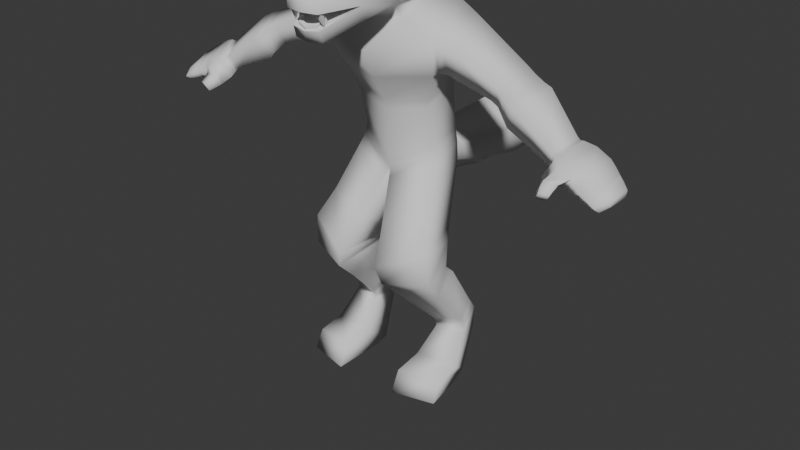 # Source: cultist.blend  (saved by Blender 5.0.118; exported with 4.5.12 LTS)
import bpy
from mathutils import Matrix  # noqa: F401  (used for matrix-valued properties, if any)

bpy.ops.wm.read_factory_settings(use_empty=True)
scene = bpy.context.scene
scene.name = 'Scene'

# ---- collections
col_collection = bpy.data.collections.new('Collection'); scene.collection.children.link(col_collection)

# ---- world
world_world = bpy.data.worlds.new('World'); scene.world = world_world
world_world.use_nodes = True; world_world.node_tree.nodes.clear()
_N = world_world.node_tree.nodes; _L = world_world.node_tree.links
n0 = _N.new('ShaderNodeOutputWorld'); n0.name = 'World Output'; n0.location = (200, 100)
n1 = _N.new('ShaderNodeBackground'); n1.name = 'Background'; n1.location = (-200, 100)
n1.inputs[0].default_value = (0.05088, 0.05088, 0.05088, 1.0)
_L.new(n1.outputs[0], n0.inputs[0])
n0.is_active_output = True
world_world.color = (0.05088, 0.05088, 0.05088)
world_world.sun_shadow_jitter_overblur = 0.0

# ---- meshes
me_cube = bpy.data.meshes.new('Cube')
me_cube.from_pydata([(0.0, -0.1724, 1.974), (0.0, -0.2131, 2.29), (0.0, 0.2961, 2.162), (0.0, 0.07798, 2.368), (0.1792, -0.1047, 2.043), (0.1822, -0.1101, 2.285), (0.1793, 0.1073, 2.07), (0.1375, 0.02088, 2.337), (0.0, -0.233, 2.18), (0.0, 0.2208, 2.24), (0.2024, 0.1428, 2.218), (0.1858, -0.1133, 2.161), (0.0, -0.03125, 1.996), (0.0, -0.1893, 2.063), (0.1435, 0.1794, 2.085), (0.04732, 0.05516, 2.359), (0.1401, -0.1759, 1.996), (0.1449, -0.205, 2.286), (0.1457, -0.2066, 2.161), (0.1073, 0.1872, 2.213), (0.1373, -0.1928, 2.063), (0.0, -0.4294, 2.149), (0.0, -0.4237, 2.063), (0.0858, -0.4125, 2.141), (0.08749, -0.4053, 2.063), (0.0, -0.3868, 1.925), (0.0, -0.3992, 1.976), (0.07839, -0.3689, 1.93), (0.07447, -0.3875, 1.985), (0.2349, 0.2636, 2.443), (0.0, 0.3373, 2.083), (0.1325, 0.2609, 2.041), (0.1523, 0.02212, 2.023), (0.1395, 0.07533, 1.96), (0.0, 0.008413, 1.93), (0.0, 0.4336, 1.978), (0.0, -0.02764, 1.791), (0.261, 0.357, 2.0), (0.3318, 0.06528, 1.875), (0.0, 0.4783, 1.624), (0.0, 0.118, 1.522), (0.2079, 0.3845, 1.592), (0.2239, 0.1738, 1.552), (0.0, 0.4565, 1.062), (0.0, 0.1595, 1.162), (0.1981, 0.4358, 1.254), (0.2265, 0.2287, 1.247), (0.08411, 0.2906, 0.7908), (0.08411, -0.006985, 0.9252), (0.2822, 0.2739, 0.8926), (0.3031, 0.08805, 0.9798), (0.1058, 0.2625, 0.7446), (0.114, -0.09693, 0.7415), (0.3299, 0.1997, 0.8389), (0.3527, -0.001895, 0.846), (0.1211, 0.2347, 0.7059), (0.1412, -0.07675, 0.654), (0.3442, 0.1704, 0.7045), (0.3664, 0.0102, 0.6804), (0.15, 0.2809, 0.6719), (0.1534, 0.03426, 0.5498), (0.3439, 0.2294, 0.6651), (0.3647, 0.08194, 0.5887), (0.205, 0.4175, 0.4383), (0.2074, 0.2526, 0.3312), (0.3434, 0.3815, 0.4292), (0.3583, 0.2832, 0.3628), (0.2128, 0.4209, 1.173), (0.03016, 0.482, 1.06), (0.24, 0.204, 1.2), (0.01477, 0.1303, 1.12), (0.0, 0.1524, 1.223), (0.1875, 0.4364, 1.318), (0.0, 0.4743, 1.275), (0.2072, 0.2289, 1.322), (0.08884, 0.4638, 1.206), (0.0, 0.4841, 1.574), (0.0, 0.1233, 1.476), (0.2009, 0.392, 1.542), (0.2118, 0.1821, 1.51), (0.137, 0.6026, 1.187), (0.0, 0.631, 0.9829), (0.046, 0.5906, 1.062), (0.0, 0.6157, 1.272), (0.1771, 0.8666, 1.175), (0.0, 0.9004, 0.9291), (0.06889, 0.8523, 0.9964), (0.0, 0.8822, 1.296), (0.2036, 1.116, 1.162), (0.0, 1.147, 0.9323), (0.1038, 1.103, 0.9586), (0.0, 1.13, 1.3), (0.1874, 1.368, 1.139), (0.0, 1.388, 0.9621), (0.1246, 1.36, 1.011), (0.0, 1.377, 1.226), (0.1339, 1.489, 1.123), (0.0, 1.573, 1.069), (0.07297, 1.455, 1.028), (0.0, 1.493, 1.16), (0.2078, 0.4564, 0.3772), (0.2102, 0.2758, 0.2994), (0.3462, 0.4194, 0.3743), (0.3611, 0.3113, 0.3254), (0.2179, 0.4501, 0.2577), (0.2126, 0.2719, 0.2761), (0.3443, 0.4195, 0.2721), (0.3579, 0.3118, 0.2822), (0.1795, 0.3266, 0.02341), (0.1822, 0.1547, 0.149), (0.3673, 0.3035, 0.0578), (0.4, 0.1984, 0.1332), (0.1782, 0.2404, 0.007912), (0.1743, 0.00843, 0.1171), (0.3791, 0.2053, 0.0245), (0.4027, 0.05397, 0.1077), (0.236, 0.3816, 1.769), (0.1774, -0.04771, 0.01232), (0.0, 0.4605, 1.813), (0.4073, 0.007553, 0.01383), (0.2892, 0.117, 1.697), (0.0, 0.03684, 1.651), (0.3305, 0.3461, 1.969), (0.3708, 0.07167, 1.863), (0.3147, 0.1267, 1.717), (0.2753, 0.3707, 1.782), (0.3844, 0.3308, 1.948), (0.4138, 0.08031, 1.851), (0.3599, 0.1353, 1.717), (0.3379, 0.3554, 1.78), (0.7085, 0.2402, 1.814), (0.6733, 0.06135, 1.755), (0.6233, 0.1006, 1.67), (0.6476, 0.2578, 1.711), (0.7638, 0.2225, 1.79), (0.7016, 0.05506, 1.732), (0.6595, 0.1009, 1.649), (0.7076, 0.249, 1.689), (0.8182, 0.2083, 1.77), (0.7502, 0.03663, 1.702), (0.7009, 0.08476, 1.607), (0.7533, 0.2368, 1.653), (0.8616, 0.2021, 1.757), (0.7852, 0.02976, 1.682), (0.7246, 0.08019, 1.575), (0.7828, 0.2331, 1.627), (1.036, 0.1477, 1.597), (0.9853, 0.03308, 1.547), (0.9449, 0.06663, 1.476), (0.9837, 0.1683, 1.51), (1.072, 0.1443, 1.588), (1.014, 0.01994, 1.533), (0.9667, 0.05763, 1.459), (1.01, 0.1681, 1.496), (1.124, 0.1616, 1.571), (1.047, -0.001578, 1.511), (0.9568, 0.01585, 1.442), (1.035, 0.1786, 1.495), (1.225, 0.1484, 1.514), (1.141, -0.02038, 1.455), (1.079, 0.01726, 1.413), (1.137, 0.1736, 1.457), (1.195, 0.16, 1.535), (1.091, 0.1952, 1.466), (1.11, -0.005479, 1.476), (1.02, 0.02097, 1.417), (1.009, -0.05597, 1.461), (0.9761, -0.0373, 1.413), (1.042, -0.02803, 1.404), (1.073, -0.04546, 1.452), (0.9885, 0.1131, 1.477), (1.114, 0.07215, 1.434), (1.183, 0.04833, 1.483), (1.056, 0.09121, 1.45), (0.9974, 0.1158, 1.469), (1.012, -0.07552, 1.449), (0.9821, -0.05989, 1.405), (1.042, -0.04608, 1.399), (1.07, -0.0607, 1.443), (1.024, -0.1112, 1.426), (1.0, -0.1007, 1.39), (1.046, -0.08363, 1.387), (1.068, -0.09351, 1.423), (1.216, 0.03733, 1.463), (1.173, -0.03137, 1.435), (1.112, 0.006054, 1.405), (1.254, 0.134, 1.493), (1.17, 0.1624, 1.449), (1.147, 0.06108, 1.418), (1.151, 0.05632, 1.498), (1.229, 0.02999, 1.456), (1.186, -0.03525, 1.429), (1.142, -0.004695, 1.409), (1.268, 0.1258, 1.484), (1.206, 0.1513, 1.453), (1.18, 0.05228, 1.423), (1.245, 0.02571, 1.449), (1.202, -0.03953, 1.423), (1.157, -0.008977, 1.402), (1.278, 0.1234, 1.475), (1.222, 0.147, 1.446), (1.195, 0.048, 1.416), (1.282, 0.01606, 1.422), (1.246, -0.04463, 1.4), (1.209, -0.01624, 1.383), (1.309, 0.1093, 1.446), (1.263, 0.1312, 1.422), (1.24, 0.03674, 1.395), (1.286, 0.01689, 1.409), (1.254, -0.03706, 1.389), (1.221, -0.01182, 1.374), (1.31, 0.1036, 1.432), (1.269, 0.1231, 1.41), (1.249, 0.03528, 1.384), (1.288, 0.01856, 1.395), (1.262, -0.0249, 1.379), (1.236, -0.004572, 1.367), (1.308, 0.09511, 1.416), (1.274, 0.1108, 1.398), (1.258, 0.03337, 1.375), (1.053, 0.145, 1.586), (1.0, 0.1656, 1.499), (1.002, 0.03036, 1.536), (0.9617, 0.06391, 1.465), (0.9714, 0.08948, 1.474), (0.08271, -0.3627, 1.999), (0.05548, -0.3947, 2.065), (0.08176, -0.3208, 1.992), (0.05412, -0.3642, 2.072), (0.08203, -0.3452, 1.985), (0.08635, -0.3946, 2.071), (0.07364, -0.3499, 2.048), (0.08498, -0.364, 2.077), (0.05668, -0.346, 1.987), (0.05641, -0.3215, 1.994), (0.0, -0.4097, 2.051), (0.0, -0.4116, 2.073), (0.0, -0.3908, 2.052), (0.0, -0.3775, 2.074), (0.05216, -0.3869, 2.049), (0.05145, -0.3964, 2.073), (0.05216, -0.3679, 2.049), (0.05145, -0.3775, 2.074), (0.0, -0.3949, 1.991), (0.0, -0.392, 1.979), (0.0, -0.3782, 2.0), (0.0, -0.3556, 1.987), (0.05288, -0.3762, 2.004), (0.05217, -0.3723, 1.979), (0.05288, -0.3595, 2.013), (0.05217, -0.3556, 1.987), (-0.1792, -0.1047, 2.043), (-0.1822, -0.1101, 2.285), (-0.1793, 0.1073, 2.07), (-0.1375, 0.02088, 2.337), (-0.2024, 0.1428, 2.218), (-0.1858, -0.1133, 2.161), (-0.1435, 0.1794, 2.085), (-0.04732, 0.05516, 2.359), (-0.1401, -0.1759, 1.996), (-0.1449, -0.205, 2.286), (-0.1457, -0.2066, 2.161), (-0.1073, 0.1872, 2.213), (-0.1373, -0.1928, 2.063), (-0.0858, -0.4125, 2.141), (-0.08749, -0.4053, 2.063), (-0.07839, -0.3689, 1.93), (-0.07447, -0.3875, 1.985), (-0.2349, 0.2636, 2.443), (-0.1325, 0.2609, 2.041), (-0.1523, 0.02212, 2.023), (-0.1395, 0.07533, 1.96), (-0.261, 0.357, 2.0), (-0.3318, 0.06528, 1.875), (-0.2079, 0.3845, 1.592), (-0.2239, 0.1738, 1.552), (-0.1981, 0.4358, 1.254), (-0.2265, 0.2287, 1.247), (-0.08411, 0.2906, 0.7908), (-0.08411, -0.006985, 0.9252), (-0.2822, 0.2739, 0.8926), (-0.3031, 0.08805, 0.9798), (-0.1058, 0.2625, 0.7446), (-0.114, -0.09693, 0.7415), (-0.3299, 0.1997, 0.8389), (-0.3527, -0.001895, 0.846), (-0.1211, 0.2347, 0.7059), (-0.1412, -0.07675, 0.654), (-0.3442, 0.1704, 0.7045), (-0.3664, 0.0102, 0.6804), (-0.15, 0.2809, 0.6719), (-0.1534, 0.03426, 0.5498), (-0.3439, 0.2294, 0.6651), (-0.3647, 0.08194, 0.5887), (-0.205, 0.4175, 0.4383), (-0.2074, 0.2526, 0.3312), (-0.3434, 0.3815, 0.4292), (-0.3583, 0.2832, 0.3628), (-0.2128, 0.4209, 1.173), (-0.03016, 0.482, 1.06), (-0.24, 0.204, 1.2), (-0.01477, 0.1303, 1.12), (-0.1875, 0.4364, 1.318), (-0.2072, 0.2289, 1.322), (-0.08884, 0.4638, 1.206), (-0.2009, 0.392, 1.542), (-0.2118, 0.1821, 1.51), (-0.137, 0.6026, 1.187), (-0.046, 0.5906, 1.062), (-0.1771, 0.8666, 1.175), (-0.06889, 0.8523, 0.9964), (-0.2036, 1.116, 1.162), (-0.1038, 1.103, 0.9586), (-0.1874, 1.368, 1.139), (-0.1246, 1.36, 1.011), (-0.1339, 1.489, 1.123), (-0.07297, 1.455, 1.028), (-0.2078, 0.4564, 0.3772), (-0.2102, 0.2758, 0.2994), (-0.3462, 0.4194, 0.3743), (-0.3611, 0.3113, 0.3254), (-0.2179, 0.4501, 0.2577), (-0.2126, 0.2719, 0.2761), (-0.3443, 0.4195, 0.2721), (-0.3579, 0.3118, 0.2822), (-0.1795, 0.3266, 0.02341), (-0.1822, 0.1547, 0.149), (-0.3673, 0.3035, 0.0578), (-0.4, 0.1984, 0.1332), (-0.1782, 0.2404, 0.007912), (-0.1743, 0.00843, 0.1171), (-0.3791, 0.2053, 0.0245), (-0.4027, 0.05397, 0.1077), (-0.236, 0.3816, 1.769), (-0.1774, -0.04771, 0.01232), (-0.4073, 0.007553, 0.01383), (-0.2892, 0.117, 1.697), (-0.3305, 0.3461, 1.969), (-0.3708, 0.07167, 1.863), (-0.3147, 0.1267, 1.717), (-0.2753, 0.3707, 1.782), (-0.3844, 0.3308, 1.948), (-0.4138, 0.08031, 1.851), (-0.3599, 0.1353, 1.717), (-0.3379, 0.3554, 1.78), (-0.7085, 0.2402, 1.814), (-0.6733, 0.06135, 1.755), (-0.6233, 0.1006, 1.67), (-0.6476, 0.2578, 1.711), (-0.7638, 0.2225, 1.79), (-0.7016, 0.05506, 1.732), (-0.6595, 0.1009, 1.649), (-0.7076, 0.249, 1.689), (-0.8182, 0.2083, 1.77), (-0.7502, 0.03663, 1.702), (-0.7009, 0.08476, 1.607), (-0.7533, 0.2368, 1.653), (-0.8616, 0.2021, 1.757), (-0.7852, 0.02976, 1.682), (-0.7246, 0.08019, 1.575), (-0.7828, 0.2331, 1.627), (-1.036, 0.1477, 1.597), (-0.9853, 0.03308, 1.547), (-0.9449, 0.06663, 1.476), (-0.9837, 0.1683, 1.51), (-1.072, 0.1443, 1.588), (-1.014, 0.01994, 1.533), (-0.9667, 0.05763, 1.459), (-1.01, 0.1681, 1.496), (-1.124, 0.1616, 1.571), (-1.047, -0.001578, 1.511), (-0.9568, 0.01585, 1.442), (-1.035, 0.1786, 1.495), (-1.225, 0.1484, 1.514), (-1.141, -0.02038, 1.455), (-1.079, 0.01726, 1.413), (-1.137, 0.1736, 1.457), (-1.195, 0.16, 1.535), (-1.091, 0.1952, 1.466), (-1.11, -0.005479, 1.476), (-1.02, 0.02097, 1.417), (-1.009, -0.05597, 1.461), (-0.9761, -0.0373, 1.413), (-1.042, -0.02803, 1.404), (-1.073, -0.04546, 1.452), (-0.9885, 0.1131, 1.477), (-1.114, 0.07215, 1.434), (-1.183, 0.04833, 1.483), (-1.056, 0.09121, 1.45), (-0.9974, 0.1158, 1.469), (-1.012, -0.07552, 1.449), (-0.9821, -0.05989, 1.405), (-1.042, -0.04608, 1.399), (-1.07, -0.0607, 1.443), (-1.024, -0.1112, 1.426), (-1.0, -0.1007, 1.39), (-1.046, -0.08363, 1.387), (-1.068, -0.09351, 1.423), (-1.216, 0.03733, 1.463), (-1.173, -0.03137, 1.435), (-1.112, 0.006054, 1.405), (-1.254, 0.134, 1.493), (-1.17, 0.1624, 1.449), (-1.147, 0.06108, 1.418), (-1.151, 0.05632, 1.498), (-1.229, 0.02999, 1.456), (-1.186, -0.03525, 1.429), (-1.142, -0.004695, 1.409), (-1.268, 0.1258, 1.484), (-1.206, 0.1513, 1.453), (-1.18, 0.05228, 1.423), (-1.245, 0.02571, 1.449), (-1.202, -0.03953, 1.423), (-1.157, -0.008977, 1.402), (-1.278, 0.1234, 1.475), (-1.222, 0.147, 1.446), (-1.195, 0.048, 1.416), (-1.282, 0.01606, 1.422), (-1.246, -0.04463, 1.4), (-1.209, -0.01624, 1.383), (-1.309, 0.1093, 1.446), (-1.263, 0.1312, 1.422), (-1.24, 0.03674, 1.395), (-1.286, 0.01689, 1.409), (-1.254, -0.03706, 1.389), (-1.221, -0.01182, 1.374), (-1.31, 0.1036, 1.432), (-1.269, 0.1231, 1.41), (-1.249, 0.03528, 1.384), (-1.288, 0.01856, 1.395), (-1.262, -0.0249, 1.379), (-1.236, -0.004572, 1.367), (-1.308, 0.09511, 1.416), (-1.274, 0.1108, 1.398), (-1.258, 0.03337, 1.375), (-1.053, 0.145, 1.586), (-1.0, 0.1656, 1.499), (-1.002, 0.03036, 1.536), (-0.9617, 0.06391, 1.465), (-0.9714, 0.08948, 1.474), (-0.08271, -0.3627, 1.999), (-0.05548, -0.3947, 2.065), (-0.08176, -0.3208, 1.992), (-0.05412, -0.3642, 2.072), (-0.08203, -0.3452, 1.985), (-0.08635, -0.3946, 2.071), (-0.07364, -0.3499, 2.048), (-0.08498, -0.364, 2.077), (-0.05668, -0.346, 1.987), (-0.05641, -0.3215, 1.994), (-0.05216, -0.3869, 2.049), (-0.05145, -0.3964, 2.073), (-0.05216, -0.3679, 2.049), (-0.05145, -0.3775, 2.074), (-0.05288, -0.3762, 2.004), (-0.05217, -0.3723, 1.979), (-0.05288, -0.3595, 2.013), (-0.05217, -0.3556, 1.987)], [], [(13, 20, 24, 22), (7, 10, 29), (10, 7, 5, 11), (18, 17, 1, 8), (14, 6, 32), (15, 3, 1, 17), (6, 10, 11, 4), (14, 19, 10, 6), (30, 31, 37, 35), (20, 13, 26, 28), (4, 20, 16), (2, 9, 19, 14), (7, 15, 17, 5), (32, 12, 34, 33), (11, 5, 17, 18), (9, 3, 15, 19), (4, 11, 18, 20), (24, 23, 21, 22), (18, 8, 21, 23), (20, 18, 23, 24), (27, 28, 26, 25), (0, 16, 27, 25), (16, 20, 28, 27), (32, 6, 4, 16), (15, 7, 29), (19, 15, 29), (10, 19, 29), (12, 32, 16, 0), (14, 32, 33, 31), (2, 14, 31, 30), (118, 116, 41, 39), (31, 33, 38, 37), (33, 34, 36, 38), (73, 72, 45, 75), (116, 120, 42, 41), (120, 121, 40, 42), (68, 67, 49, 47), (72, 74, 46, 45), (74, 71, 44, 46), (47, 49, 53, 51), (67, 69, 50, 49), (70, 68, 47, 48), (69, 70, 48, 50), (54, 52, 56, 58), (49, 50, 54, 53), (50, 48, 52, 54), (48, 47, 51, 52), (56, 55, 59, 60), (52, 51, 55, 56), (51, 53, 57, 55), (53, 54, 58, 57), (59, 61, 65, 63), (55, 57, 61, 59), (57, 58, 62, 61), (58, 56, 60, 62), (66, 64, 101, 103), (61, 62, 66, 65), (62, 60, 64, 66), (60, 59, 63, 64), (46, 44, 70, 69), (44, 43, 68, 70), (45, 46, 69, 67), (68, 43, 81, 82), (79, 77, 71, 74), (78, 79, 74, 72), (76, 78, 72, 73), (39, 41, 78, 76), (75, 68, 82, 80), (68, 75, 45, 67), (41, 42, 79, 78), (42, 40, 77, 79), (82, 81, 85, 86), (83, 80, 84, 87), (73, 75, 80, 83), (87, 84, 88, 91), (84, 86, 90, 88), (80, 82, 86, 84), (90, 89, 93, 94), (91, 88, 92, 95), (86, 85, 89, 90), (94, 93, 98), (95, 92, 96, 99), (88, 90, 94, 92), (97, 96, 98), (96, 97, 99), (92, 94, 98, 96), (100, 102, 106, 104), (98, 93, 97), (64, 63, 100, 101), (63, 65, 102, 100), (65, 66, 103, 102), (105, 104, 108, 109), (101, 100, 104, 105), (103, 101, 105, 107), (102, 103, 107, 106), (109, 108, 112, 113), (107, 105, 109, 111), (104, 106, 110, 108), (106, 107, 111, 110), (38, 36, 121, 120), (111, 109, 113, 115), (108, 110, 114, 112), (110, 111, 115, 114), (112, 114, 119, 117), (114, 115, 119), (113, 112, 117), (115, 113, 117, 119), (38, 120, 124, 123), (35, 37, 116, 118), (124, 125, 129, 128), (116, 37, 122, 125), (37, 38, 123, 122), (120, 116, 125, 124), (129, 126, 130, 133), (123, 124, 128, 127), (125, 122, 126, 129), (122, 123, 127, 126), (132, 133, 137, 136), (126, 127, 131, 130), (128, 129, 133, 132), (127, 128, 132, 131), (137, 134, 138, 141), (131, 132, 136, 135), (133, 130, 134, 137), (130, 131, 135, 134), (140, 141, 145, 144), (134, 135, 139, 138), (136, 137, 141, 140), (135, 136, 140, 139), (143, 144, 148, 147), (139, 140, 144, 143), (141, 138, 142, 145), (138, 139, 143, 142), (221, 220, 150, 153), (145, 142, 146, 149), (142, 143, 147, 146), (144, 145, 149, 148), (152, 170, 174, 156), (220, 222, 151, 150), (224, 170, 152, 223), (222, 223, 152, 151), (163, 162, 158, 161), (151, 152, 156, 155), (153, 150, 154, 157), (150, 151, 155, 154), (172, 159, 184, 183), (162, 189, 172, 158), (165, 173, 171, 160), (164, 165, 160, 159), (156, 165, 168, 167), (156, 174, 173, 165), (154, 155, 189, 162), (157, 154, 162, 163), (169, 166, 175, 178), (165, 164, 169, 168), (164, 155, 166, 169), (155, 156, 167, 166), (176, 177, 181, 180), (161, 158, 186, 187), (173, 174, 157, 163), (174, 170, 153, 157), (171, 173, 163, 161), (224, 148, 149, 221), (166, 167, 176, 175), (168, 169, 178, 177), (167, 168, 177, 176), (179, 180, 181, 182), (178, 175, 179, 182), (175, 176, 180, 179), (177, 178, 182, 181), (188, 187, 194, 195), (186, 183, 190, 193), (160, 171, 188, 185), (171, 161, 187, 188), (159, 160, 185, 184), (158, 172, 183, 186), (191, 192, 198, 197), (172, 189, 164, 159), (189, 155, 164), (195, 194, 200, 201), (184, 185, 192, 191), (185, 188, 195, 192), (187, 186, 193, 194), (183, 184, 191, 190), (196, 197, 203, 202), (200, 199, 205, 206), (192, 195, 201, 198), (194, 193, 199, 200), (190, 191, 197, 196), (193, 190, 196, 199), (204, 207, 213, 210), (203, 204, 210, 209), (199, 196, 202, 205), (201, 200, 206, 207), (197, 198, 204, 203), (198, 201, 207, 204), (211, 208, 214, 217), (208, 209, 215, 214), (206, 205, 211, 212), (202, 203, 209, 208), (205, 202, 208, 211), (207, 206, 212, 213), (217, 214, 219, 218), (219, 214, 215, 216), (213, 212, 218, 219), (209, 210, 216, 215), (210, 213, 219, 216), (212, 211, 217, 218), (170, 224, 221, 153), (147, 148, 223, 222), (148, 224, 223), (146, 147, 222, 220), (149, 146, 220, 221), (225, 226, 228), (225, 228, 232), (225, 232, 230), (225, 230, 226), (231, 227, 234), (231, 229, 227), (231, 234, 233), (231, 233, 229), (249, 247, 248, 250), (237, 238, 242, 241), (241, 242, 240, 239), (239, 240, 236, 235), (237, 241, 239, 235), (245, 249, 250, 246), (247, 243, 244, 248), (245, 243, 247, 249), (13, 22, 265, 263), (254, 268, 255), (255, 256, 252, 254), (261, 8, 1, 260), (257, 270, 253), (258, 260, 1, 3), (253, 251, 256, 255), (257, 253, 255, 262), (30, 35, 272, 269), (263, 267, 26, 13), (251, 259, 263), (2, 257, 262, 9), (254, 252, 260, 258), (270, 271, 34, 12), (256, 261, 260, 252), (9, 262, 258, 3), (251, 263, 261, 256), (265, 22, 21, 264), (261, 264, 21, 8), (263, 265, 264, 261), (266, 25, 26, 267), (0, 25, 266, 259), (259, 266, 267, 263), (270, 259, 251, 253), (258, 268, 254), (262, 268, 258), (255, 268, 262), (12, 0, 259, 270), (257, 269, 271, 270), (2, 30, 269, 257), (118, 39, 274, 333), (269, 272, 273, 271), (271, 273, 36, 34), (73, 304, 276, 302), (333, 274, 275, 336), (336, 275, 40, 121), (299, 278, 280, 298), (302, 276, 277, 303), (303, 277, 44, 71), (278, 282, 284, 280), (298, 280, 281, 300), (301, 279, 278, 299), (300, 281, 279, 301), (285, 289, 287, 283), (280, 284, 285, 281), (281, 285, 283, 279), (279, 283, 282, 278), (287, 291, 290, 286), (283, 287, 286, 282), (282, 286, 288, 284), (284, 288, 289, 285), (290, 294, 296, 292), (286, 290, 292, 288), (288, 292, 293, 289), (289, 293, 291, 287), (297, 320, 318, 295), (292, 296, 297, 293), (293, 297, 295, 291), (291, 295, 294, 290), (277, 300, 301, 44), (44, 301, 299, 43), (276, 298, 300, 277), (299, 308, 81, 43), (306, 303, 71, 77), (305, 302, 303, 306), (76, 73, 302, 305), (39, 76, 305, 274), (304, 307, 308, 299), (299, 298, 276, 304), (274, 305, 306, 275), (275, 306, 77, 40), (308, 310, 85, 81), (83, 87, 309, 307), (73, 83, 307, 304), (87, 91, 311, 309), (309, 311, 312, 310), (307, 309, 310, 308), (312, 314, 93, 89), (91, 95, 313, 311), (310, 312, 89, 85), (314, 316, 93), (95, 99, 315, 313), (311, 313, 314, 312), (97, 316, 315), (315, 99, 97), (313, 315, 316, 314), (317, 321, 323, 319), (316, 97, 93), (295, 318, 317, 294), (294, 317, 319, 296), (296, 319, 320, 297), (322, 326, 325, 321), (318, 322, 321, 317), (320, 324, 322, 318), (319, 323, 324, 320), (326, 330, 329, 325), (324, 328, 326, 322), (321, 325, 327, 323), (323, 327, 328, 324), (273, 336, 121, 36), (328, 332, 330, 326), (325, 329, 331, 327), (327, 331, 332, 328), (329, 334, 335, 331), (331, 335, 332), (330, 334, 329), (332, 335, 334, 330), (273, 338, 339, 336), (35, 118, 333, 272), (339, 343, 344, 340), (333, 340, 337, 272), (272, 337, 338, 273), (336, 339, 340, 333), (344, 348, 345, 341), (338, 342, 343, 339), (340, 344, 341, 337), (337, 341, 342, 338), (347, 351, 352, 348), (341, 345, 346, 342), (343, 347, 348, 344), (342, 346, 347, 343), (352, 356, 353, 349), (346, 350, 351, 347), (348, 352, 349, 345), (345, 349, 350, 346), (355, 359, 360, 356), (349, 353, 354, 350), (351, 355, 356, 352), (350, 354, 355, 351), (358, 362, 363, 359), (354, 358, 359, 355), (356, 360, 357, 353), (353, 357, 358, 354), (436, 368, 365, 435), (360, 364, 361, 357), (357, 361, 362, 358), (359, 363, 364, 360), (367, 371, 389, 385), (435, 365, 366, 437), (439, 438, 367, 385), (437, 366, 367, 438), (378, 376, 373, 377), (366, 370, 371, 367), (368, 372, 369, 365), (365, 369, 370, 366), (387, 398, 399, 374), (377, 373, 387, 404), (380, 375, 386, 388), (379, 374, 375, 380), (371, 382, 383, 380), (371, 380, 388, 389), (369, 377, 404, 370), (372, 378, 377, 369), (384, 393, 390, 381), (380, 383, 384, 379), (379, 384, 381, 370), (370, 381, 382, 371), (391, 395, 396, 392), (376, 402, 401, 373), (388, 378, 372, 389), (389, 372, 368, 385), (386, 376, 378, 388), (439, 436, 364, 363), (381, 390, 391, 382), (383, 392, 393, 384), (382, 391, 392, 383), (394, 397, 396, 395), (393, 397, 394, 390), (390, 394, 395, 391), (392, 396, 397, 393), (403, 410, 409, 402), (401, 408, 405, 398), (375, 400, 403, 386), (386, 403, 402, 376), (374, 399, 400, 375), (373, 401, 398, 387), (406, 412, 413, 407), (387, 374, 379, 404), (404, 379, 370), (410, 416, 415, 409), (399, 406, 407, 400), (400, 407, 410, 403), (402, 409, 408, 401), (398, 405, 406, 399), (411, 417, 418, 412), (415, 421, 420, 414), (407, 413, 416, 410), (409, 415, 414, 408), (405, 411, 412, 406), (408, 414, 411, 405), (419, 425, 428, 422), (418, 424, 425, 419), (414, 420, 417, 411), (416, 422, 421, 415), (412, 418, 419, 413), (413, 419, 422, 416), (426, 432, 429, 423), (423, 429, 430, 424), (421, 427, 426, 420), (417, 423, 424, 418), (420, 426, 423, 417), (422, 428, 427, 421), (432, 433, 434, 429), (434, 431, 430, 429), (428, 434, 433, 427), (424, 430, 431, 425), (425, 431, 434, 428), (427, 433, 432, 426), (385, 368, 436, 439), (362, 437, 438, 363), (363, 438, 439), (361, 435, 437, 362), (364, 436, 435, 361), (440, 443, 441), (440, 447, 443), (440, 445, 447), (440, 441, 445), (446, 449, 442), (446, 442, 444), (446, 448, 449), (446, 444, 448), (456, 457, 455, 454), (237, 452, 453, 238), (452, 450, 451, 453), (450, 235, 236, 451), (237, 235, 450, 452), (245, 246, 457, 456), (454, 455, 244, 243), (245, 456, 454, 243)])
me_cube.polygons.foreach_set('use_smooth', [1, 1, 1, 1, 1, 1, 1, 1, 1, 1, 1, 1, 1, 1, 1, 1, 1, 1, 1, 1, 1, 1, 1, 1, 1, 1, 1, 1, 1, 1, 1, 1, 1, 1, 1, 1, 1, 1, 1, 1, 1, 1, 1, 1, 1, 1, 1, 1, 1, 1, 1, 1, 1, 1, 1, 1, 1, 1, 1, 1, 1, 1, 1, 1, 1, 1, 1, 1, 1, 1, 1, 1, 1, 1, 1, 1, 1, 1, 1, 1, 1, 1, 1, 1, 1, 1, 1, 1, 1, 1, 1, 1, 1, 1, 1, 1, 1, 1, 1, 1, 1, 1, 1, 1, 1, 1, 1, 1, 1, 1, 1, 1, 1, 1, 1, 1, 1, 1, 1, 1, 1, 1, 1, 1, 1, 1, 1, 1, 1, 1, 1, 1, 1, 1, 1, 1, 1, 1, 1, 1, 1, 1, 1, 1, 1, 1, 1, 1, 1, 1, 1, 1, 1, 1, 1, 1, 1, 1, 1, 1, 1, 1, 1, 1, 1, 1, 1, 1, 1, 1, 1, 1, 1, 1, 1, 1, 1, 1, 1, 1, 1, 1, 1, 1, 1, 1, 1, 1, 1, 1, 1, 1, 1, 1, 1, 1, 1, 1, 1, 1, 1, 1, 1, 1, 1, 1, 1, 1, 1, 1, 1, 1, 1, 0, 0, 0, 0, 0, 0, 0, 0, 0, 0, 0, 0, 0, 0, 0, 0, 1, 1, 1, 1, 1, 1, 1, 1, 1, 1, 1, 1, 1, 1, 1, 1, 1, 1, 1, 1, 1, 1, 1, 1, 1, 1, 1, 1, 1, 1, 1, 1, 1, 1, 1, 1, 1, 1, 1, 1, 1, 1, 1, 1, 1, 1, 1, 1, 1, 1, 1, 1, 1, 1, 1, 1, 1, 1, 1, 1, 1, 1, 1, 1, 1, 1, 1, 1, 1, 1, 1, 1, 1, 1, 1, 1, 1, 1, 1, 1, 1, 1, 1, 1, 1, 1, 1, 1, 1, 1, 1, 1, 1, 1, 1, 1, 1, 1, 1, 1, 1, 1, 1, 1, 1, 1, 1, 1, 1, 1, 1, 1, 1, 1, 1, 1, 1, 1, 1, 1, 1, 1, 1, 1, 1, 1, 1, 1, 1, 1, 1, 1, 1, 1, 1, 1, 1, 1, 1, 1, 1, 1, 1, 1, 1, 1, 1, 1, 1, 1, 1, 1, 1, 1, 1, 1, 1, 1, 1, 1, 1, 1, 1, 1, 1, 1, 1, 1, 1, 1, 1, 1, 1, 1, 1, 1, 1, 1, 1, 1, 1, 1, 1, 1, 1, 1, 1, 1, 1, 1, 1, 1, 1, 1, 1, 1, 1, 1, 1, 1, 1, 1, 1, 1, 1, 1, 1, 1, 1, 1, 1, 1, 1, 0, 0, 0, 0, 0, 0, 0, 0, 0, 0, 0, 0, 0, 0, 0, 0])
_k = set([(7, 29), (20, 24), (20, 28), (22, 24), (22, 265), (26, 28), (26, 267), (43, 68), (43, 299), (68, 75), (73, 75), (73, 304), (254, 268), (263, 265), (263, 267), (299, 304)])
me_cube.attributes.new('sharp_edge', 'BOOLEAN', 'EDGE').data.foreach_set('value', [ (min(e.vertices), max(e.vertices)) in _k for e in me_cube.edges])
_uv = me_cube.uv_layers.new(name='UVMap')
_uv.uv.foreach_set('vector', [0.5297, 0.7699, 0.5823, 0.7712, 0.5632, 0.8526, 0.5297, 0.8596, 0.462, 0.6933, 0.5099, 0.7439, 0.4255, 0.795, 0.8306, 0.6846, 0.7794, 0.6861, 0.7637, 0.6451, 0.7897, 0.6117, 0.7558, 0.5853, 0.7387, 0.6304, 0.6868, 0.6428, 0.6829, 0.5883, 0.8853, 0.6821, 0.8656, 0.6529, 0.8664, 0.6133, 0.7641, 0.7164, 0.7577, 0.7365, 0.6868, 0.6428, 0.7387, 0.6304, 0.8656, 0.6529, 0.8306, 0.6846, 0.7897, 0.6117, 0.8225, 0.5823, 0.8853, 0.6821, 0.8399, 0.7188, 0.8306, 0.6846, 0.8656, 0.6529, 0.4376, 0.4262, 0.4837, 0.3886, 0.5394, 0.407, 0.4659, 0.4715, 0.5823, 0.7712, 0.5297, 0.7699, 0.534, 0.6829, 0.5622, 0.6899, 0.8225, 0.5823, 0.7918, 0.5571, 0.8181, 0.546, 0.88, 0.7721, 0.8322, 0.7655, 0.8399, 0.7188, 0.8853, 0.6821, 0.7794, 0.6861, 0.7641, 0.7164, 0.7387, 0.6304, 0.7637, 0.6451, 0.8664, 0.6133, 0.8962, 0.5515, 0.921, 0.5635, 0.9007, 0.62, 0.7897, 0.6117, 0.7637, 0.6451, 0.7387, 0.6304, 0.7558, 0.5853, 0.8322, 0.7655, 0.7577, 0.7365, 0.7641, 0.7164, 0.8399, 0.7188, 0.8225, 0.5823, 0.7897, 0.6117, 0.7558, 0.5853, 0.7918, 0.5571, 0.726, 0.4877, 0.7052, 0.5107, 0.6708, 0.5024, 0.69, 0.4657, 0.7558, 0.5853, 0.6829, 0.5883, 0.6708, 0.5024, 0.7052, 0.5107, 0.7918, 0.5571, 0.7558, 0.5853, 0.7052, 0.5107, 0.726, 0.4877, 0.7946, 0.4759, 0.7727, 0.4761, 0.7798, 0.4428, 0.8035, 0.4476, 0.8618, 0.5081, 0.8181, 0.546, 0.7946, 0.4759, 0.8035, 0.4476, 0.8181, 0.546, 0.7918, 0.5571, 0.7727, 0.4761, 0.7946, 0.4759, 0.8664, 0.6133, 0.8656, 0.6529, 0.8225, 0.5823, 0.8181, 0.546, 0.4255, 0.6829, 0.462, 0.6933, 0.4255, 0.795, 0.5292, 0.7793, 0.5187, 0.8573, 0.4255, 0.795, 0.5099, 0.7439, 0.5292, 0.7793, 0.4255, 0.795, 0.8962, 0.5515, 0.8664, 0.6133, 0.8181, 0.546, 0.8618, 0.5081, 0.8853, 0.6821, 0.8664, 0.6133, 0.9007, 0.62, 0.921, 0.7003, 0.88, 0.7721, 0.8853, 0.6821, 0.921, 0.7003, 0.9201, 0.7721, 0.5019, 0.5224, 0.5849, 0.4777, 0.618, 0.5357, 0.5439, 0.5791, 0.4837, 0.3886, 0.4791, 0.3144, 0.5558, 0.2886, 0.5394, 0.407, 0.4791, 0.3144, 0.4255, 0.2926, 0.4304, 0.2399, 0.5558, 0.2886, 0.07788, 0.6916, 0.0002415, 0.6731, 0.007896, 0.6478, 0.05776, 0.6503, 0.6633, 0.1462, 0.564, 0.2081, 0.5424, 0.1345, 0.6212, 0.09741, 0.564, 0.2081, 0.4413, 0.1857, 0.4473, 0.1316, 0.5424, 0.1345, 0.1065, 0.6083, 0.01594, 0.6145, 0.02504, 0.4831, 0.1119, 0.4695, 0.4227, 0.6175, 0.3422, 0.6093, 0.3426, 0.578, 0.4251, 0.5924, 0.3422, 0.6093, 0.249, 0.5985, 0.2425, 0.5764, 0.3426, 0.578, 0.1119, 0.4695, 0.02504, 0.4831, 0.009994, 0.447, 0.111, 0.4448, 0.4235, 0.5613, 0.337, 0.557, 0.3123, 0.4661, 0.3832, 0.4421, 0.2407, 0.5559, 0.1065, 0.6083, 0.1119, 0.4695, 0.2391, 0.4712, 0.337, 0.557, 0.2407, 0.5559, 0.2391, 0.4712, 0.3123, 0.4661, 0.2925, 0.4235, 0.2365, 0.4211, 0.2327, 0.4031, 0.2806, 0.3847, 0.3832, 0.4421, 0.3123, 0.4661, 0.2925, 0.4235, 0.354, 0.4157, 0.3123, 0.4661, 0.2391, 0.4712, 0.2365, 0.4211, 0.2925, 0.4235, 0.2391, 0.4712, 0.1119, 0.4695, 0.111, 0.4448, 0.2365, 0.4211, 0.2327, 0.4031, 0.1152, 0.4235, 0.1035, 0.3951, 0.2161, 0.3695, 0.2365, 0.4211, 0.111, 0.4448, 0.1152, 0.4235, 0.2327, 0.4031, 0.111, 0.4448, 0.009994, 0.447, 0.01391, 0.4094, 0.1152, 0.4235, 0.354, 0.4157, 0.2925, 0.4235, 0.2806, 0.3847, 0.3305, 0.3675, 0.1035, 0.3951, 0.02301, 0.3837, 0.0325, 0.2766, 0.08765, 0.2734, 0.1152, 0.4235, 0.01391, 0.4094, 0.02301, 0.3837, 0.1035, 0.3951, 0.3305, 0.3675, 0.2806, 0.3847, 0.2793, 0.3527, 0.339, 0.3417, 0.2806, 0.3847, 0.2327, 0.4031, 0.2161, 0.3695, 0.2793, 0.3527, 0.2681, 0.227, 0.1828, 0.2331, 0.1767, 0.2108, 0.2699, 0.203, 0.339, 0.3417, 0.2793, 0.3527, 0.2681, 0.227, 0.3226, 0.232, 0.2793, 0.3527, 0.2161, 0.3695, 0.1828, 0.2331, 0.2681, 0.227, 0.2161, 0.3695, 0.1035, 0.3951, 0.08765, 0.2734, 0.1828, 0.2331, 0.3426, 0.578, 0.2425, 0.5764, 0.2407, 0.5559, 0.337, 0.557, 0.2425, 0.5764, 0.1208, 0.6152, 0.1065, 0.6083, 0.2407, 0.5559, 0.4251, 0.5924, 0.3426, 0.578, 0.337, 0.557, 0.4235, 0.5613, 0.8292, 0.01407, 0.8378, 0.0002415, 0.8652, 0.07442, 0.8273, 0.05911, 0.5356, 0.1169, 0.4459, 0.1139, 0.4317, 0.02066, 0.5192, 0.04111, 0.6127, 0.08003, 0.5356, 0.1169, 0.5192, 0.04111, 0.5848, 0.0002415, 0.5549, 0.5944, 0.627, 0.5527, 0.6704, 0.6259, 0.6239, 0.6825, 0.5439, 0.5791, 0.618, 0.5357, 0.627, 0.5527, 0.5549, 0.5944, 0.7634, 0.008995, 0.8292, 0.01407, 0.8273, 0.05911, 0.7666, 0.06878, 0.1065, 0.6083, 0.05776, 0.6503, 0.007896, 0.6478, 0.01594, 0.6145, 0.6212, 0.09741, 0.5424, 0.1345, 0.5356, 0.1169, 0.6127, 0.08003, 0.5424, 0.1345, 0.4473, 0.1316, 0.4459, 0.1139, 0.5356, 0.1169, 0.8273, 0.05911, 0.8652, 0.07442, 0.8865, 0.1854, 0.8467, 0.1668, 0.7013, 0.059, 0.7666, 0.06878, 0.7637, 0.1724, 0.6768, 0.1686, 0.7162, 0.0009844, 0.7634, 0.008995, 0.7666, 0.06878, 0.7013, 0.059, 0.6768, 0.1686, 0.7637, 0.1724, 0.7635, 0.2654, 0.6708, 0.2728, 0.7637, 0.1724, 0.8467, 0.1668, 0.8461, 0.2645, 0.7635, 0.2654, 0.7666, 0.06878, 0.8273, 0.05911, 0.8467, 0.1668, 0.7637, 0.1724, 0.8461, 0.2645, 0.8865, 0.2862, 0.8573, 0.3835, 0.8153, 0.3513, 0.6708, 0.2728, 0.7635, 0.2654, 0.77, 0.3469, 0.6992, 0.3761, 0.8467, 0.1668, 0.8865, 0.1854, 0.8865, 0.2862, 0.8461, 0.2645, 0.8153, 0.3513, 0.8573, 0.3835, 0.8104, 0.3883, 0.6992, 0.3761, 0.77, 0.3469, 0.7743, 0.3845, 0.7403, 0.4204, 0.7635, 0.2654, 0.8461, 0.2645, 0.8153, 0.3513, 0.77, 0.3469, 0.7905, 0.4423, 0.7743, 0.3845, 0.8104, 0.3883, 0.7743, 0.3845, 0.7905, 0.4423, 0.7403, 0.4204, 0.77, 0.3469, 0.8153, 0.3513, 0.8104, 0.3883, 0.7743, 0.3845, 0.08089, 0.2465, 0.03231, 0.2524, 0.03142, 0.2133, 0.07812, 0.2078, 0.8104, 0.3883, 0.8573, 0.3835, 0.7905, 0.4423, 0.1828, 0.2331, 0.08765, 0.2734, 0.08089, 0.2465, 0.1767, 0.2108, 0.08765, 0.2734, 0.0325, 0.2766, 0.03231, 0.2524, 0.08089, 0.2465, 0.3226, 0.232, 0.2681, 0.227, 0.2699, 0.203, 0.3271, 0.2069, 0.1753, 0.1969, 0.07812, 0.2078, 0.07917, 0.1268, 0.1518, 0.09741, 0.1767, 0.2108, 0.08089, 0.2465, 0.07812, 0.2078, 0.1753, 0.1969, 0.2699, 0.203, 0.1767, 0.2108, 0.1753, 0.1969, 0.2657, 0.1802, 0.3271, 0.2069, 0.2699, 0.203, 0.2657, 0.1802, 0.3184, 0.1707, 0.1518, 0.09741, 0.07917, 0.1268, 0.08338, 0.09974, 0.1528, 0.04265, 0.2657, 0.1802, 0.1753, 0.1969, 0.1518, 0.09741, 0.2457, 0.08148, 0.07812, 0.2078, 0.03142, 0.2133, 0.01772, 0.1268, 0.07917, 0.1268, 0.3184, 0.1707, 0.2657, 0.1802, 0.2457, 0.08148, 0.2969, 0.07564, 0.5558, 0.2886, 0.4304, 0.2399, 0.4413, 0.1857, 0.564, 0.2081, 0.2457, 0.08148, 0.1518, 0.09741, 0.1528, 0.04265, 0.2175, 0.03884, 0.07917, 0.1268, 0.01772, 0.1268, 0.01319, 0.09098, 0.08338, 0.09974, 0.2969, 0.07564, 0.2457, 0.08148, 0.2175, 0.03884, 0.2738, 0.04789, 0.08338, 0.09974, 0.01319, 0.09098, 0.0002415, 0.02305, 0.07876, 0.0002415, 0.2738, 0.04789, 0.2175, 0.03884, 0.219, 0.001564, 0.1528, 0.04265, 0.08338, 0.09974, 0.1364, 0.007074, 0.2175, 0.03884, 0.1528, 0.04265, 0.1364, 0.007074, 0.219, 0.001564, 0.5558, 0.2886, 0.564, 0.2081, 0.5743, 0.2181, 0.5711, 0.2888, 0.4659, 0.4715, 0.5394, 0.407, 0.5849, 0.4777, 0.5019, 0.5224, 0.5743, 0.2181, 0.6667, 0.1625, 0.6704, 0.1851, 0.5914, 0.231, 0.5849, 0.4777, 0.5394, 0.407, 0.565, 0.3983, 0.5936, 0.4642, 0.5394, 0.407, 0.5558, 0.2886, 0.5711, 0.2888, 0.565, 0.3983, 0.564, 0.2081, 0.6633, 0.1462, 0.6667, 0.1625, 0.5743, 0.2181, 0.305, 0.9805, 0.2409, 0.9998, 0.2119, 0.8654, 0.2581, 0.8635, 0.5711, 0.2888, 0.5743, 0.2181, 0.5914, 0.231, 0.5884, 0.2895, 0.5936, 0.4642, 0.565, 0.3983, 0.585, 0.3897, 0.6121, 0.4489, 0.565, 0.3983, 0.5711, 0.2888, 0.5884, 0.2895, 0.585, 0.3897, 0.09385, 0.8695, 0.0271, 0.8755, 0.02603, 0.8518, 0.09195, 0.8519, 0.2409, 0.9998, 0.1418, 0.9723, 0.1383, 0.8632, 0.2119, 0.8654, 0.08602, 0.9798, 0.0002415, 0.9998, 0.0271, 0.8755, 0.09385, 0.8695, 0.1418, 0.9723, 0.08602, 0.9798, 0.09385, 0.8695, 0.1383, 0.8632, 0.2522, 0.8395, 0.2071, 0.8422, 0.2029, 0.821, 0.2534, 0.817, 0.1383, 0.8632, 0.09385, 0.8695, 0.09195, 0.8519, 0.1357, 0.8492, 0.2581, 0.8635, 0.2119, 0.8654, 0.2071, 0.8422, 0.2522, 0.8395, 0.2119, 0.8654, 0.1383, 0.8632, 0.1357, 0.8492, 0.2071, 0.8422, 0.09167, 0.8267, 0.02802, 0.83, 0.02778, 0.8151, 0.09009, 0.8126, 0.2071, 0.8422, 0.1357, 0.8492, 0.1341, 0.8276, 0.2029, 0.821, 0.09195, 0.8519, 0.02603, 0.8518, 0.02802, 0.83, 0.09167, 0.8267, 0.1357, 0.8492, 0.09195, 0.8519, 0.09167, 0.8267, 0.1341, 0.8276, 0.1339, 0.8138, 0.09009, 0.8126, 0.09334, 0.7248, 0.1293, 0.7228, 0.1341, 0.8276, 0.09167, 0.8267, 0.09009, 0.8126, 0.1339, 0.8138, 0.2534, 0.817, 0.2029, 0.821, 0.2002, 0.8054, 0.2551, 0.8024, 0.2029, 0.821, 0.1341, 0.8276, 0.1339, 0.8138, 0.2002, 0.8054, 0.2272, 0.7003, 0.1848, 0.7074, 0.1835, 0.6991, 0.2258, 0.6921, 0.2551, 0.8024, 0.2002, 0.8054, 0.186, 0.7157, 0.2286, 0.7085, 0.2002, 0.8054, 0.1339, 0.8138, 0.1293, 0.7228, 0.186, 0.7157, 0.09009, 0.8126, 0.02778, 0.8151, 0.04762, 0.7201, 0.09334, 0.7248, 0.7129, 0.8705, 0.6936, 0.8622, 0.6955, 0.8552, 0.724, 0.8684, 0.1848, 0.7074, 0.1286, 0.7146, 0.1278, 0.7064, 0.1835, 0.6991, 0.08268, 0.7156, 0.07201, 0.7063, 0.095, 0.7087, 0.09417, 0.7167, 0.1286, 0.7146, 0.09284, 0.7167, 0.09233, 0.7087, 0.1278, 0.7064, 0.3381, 0.8365, 0.3536, 0.8019, 0.3634, 0.8012, 0.3532, 0.83, 0.3162, 0.7402, 0.3055, 0.7046, 0.3185, 0.7044, 0.3342, 0.739, 0.3055, 0.8398, 0.3122, 0.7965, 0.3314, 0.8001, 0.3119, 0.8395, 0.3122, 0.7965, 0.3162, 0.7402, 0.3342, 0.739, 0.3314, 0.8001, 0.3665, 0.772, 0.3692, 0.7476, 0.3809, 0.7495, 0.3771, 0.7731, 0.3536, 0.8019, 0.3565, 0.7702, 0.3665, 0.772, 0.3634, 0.8012, 0.7293, 0.8474, 0.7035, 0.8379, 0.7085, 0.8195, 0.729, 0.8272, 0.7504, 0.819, 0.7293, 0.8474, 0.729, 0.8272, 0.747, 0.8086, 0.724, 0.8684, 0.7293, 0.8474, 0.7478, 0.8497, 0.7413, 0.8678, 0.724, 0.8684, 0.6955, 0.8552, 0.7035, 0.8379, 0.7293, 0.8474, 0.3314, 0.8001, 0.3342, 0.739, 0.3565, 0.7702, 0.3536, 0.8019, 0.3119, 0.8395, 0.3314, 0.8001, 0.3536, 0.8019, 0.3381, 0.8365, 0.3584, 0.7286, 0.3448, 0.7136, 0.3506, 0.7098, 0.3616, 0.7242, 0.7293, 0.8474, 0.7504, 0.819, 0.7559, 0.8346, 0.7478, 0.8497, 0.357, 0.7474, 0.3342, 0.739, 0.3448, 0.7136, 0.3584, 0.7286, 0.3342, 0.739, 0.3185, 0.7044, 0.3367, 0.6969, 0.3448, 0.7136, 0.7482, 0.8691, 0.7527, 0.8521, 0.7634, 0.8561, 0.7616, 0.8699, 0.3532, 0.83, 0.3634, 0.8012, 0.373, 0.7999, 0.3631, 0.8256, 0.7035, 0.8379, 0.6955, 0.8552, 0.6708, 0.8516, 0.6732, 0.8295, 0.6955, 0.8552, 0.6936, 0.8622, 0.674, 0.856, 0.6708, 0.8516, 0.7085, 0.8195, 0.7035, 0.8379, 0.6732, 0.8295, 0.6785, 0.8167, 0.08268, 0.7156, 0.09334, 0.7248, 0.04762, 0.7201, 0.04845, 0.712, 0.3448, 0.7136, 0.3367, 0.6969, 0.344, 0.6946, 0.3506, 0.7098, 0.7478, 0.8497, 0.7559, 0.8346, 0.7599, 0.8379, 0.7527, 0.8521, 0.7413, 0.8678, 0.7478, 0.8497, 0.7527, 0.8521, 0.7482, 0.8691, 0.3606, 0.7045, 0.3588, 0.6921, 0.3745, 0.6996, 0.3694, 0.7145, 0.3616, 0.7242, 0.3506, 0.7098, 0.3606, 0.7045, 0.3694, 0.7145, 0.3506, 0.7098, 0.344, 0.6946, 0.3588, 0.6921, 0.3606, 0.7045, 0.7527, 0.8521, 0.7599, 0.8379, 0.7683, 0.8448, 0.7634, 0.8561, 0.7114, 0.8085, 0.6809, 0.8072, 0.6818, 0.7968, 0.7116, 0.799, 0.373, 0.7999, 0.3771, 0.7731, 0.3816, 0.7732, 0.3776, 0.799, 0.729, 0.8272, 0.7085, 0.8195, 0.7114, 0.8085, 0.7295, 0.8157, 0.7085, 0.8195, 0.6785, 0.8167, 0.6809, 0.8072, 0.7114, 0.8085, 0.747, 0.8086, 0.729, 0.8272, 0.7295, 0.8157, 0.744, 0.7971, 0.3634, 0.8012, 0.3665, 0.772, 0.3771, 0.7731, 0.373, 0.7999, 0.7434, 0.7932, 0.7322, 0.8063, 0.7321, 0.8006, 0.743, 0.7884, 0.3665, 0.772, 0.3565, 0.7702, 0.357, 0.7474, 0.3692, 0.7476, 0.3565, 0.7702, 0.3342, 0.739, 0.357, 0.7474, 0.7116, 0.799, 0.6818, 0.7968, 0.6826, 0.792, 0.7124, 0.7939, 0.744, 0.7971, 0.7295, 0.8157, 0.7322, 0.8063, 0.7434, 0.7932, 0.7295, 0.8157, 0.7114, 0.8085, 0.7116, 0.799, 0.7322, 0.8063, 0.3631, 0.8256, 0.373, 0.7999, 0.3776, 0.799, 0.3704, 0.8176, 0.3771, 0.7731, 0.3809, 0.7495, 0.385, 0.7505, 0.3816, 0.7732, 0.3859, 0.7744, 0.3899, 0.7521, 0.4042, 0.7591, 0.3975, 0.7776, 0.375, 0.8158, 0.3808, 0.7989, 0.3889, 0.7968, 0.3915, 0.8107, 0.7322, 0.8063, 0.7116, 0.799, 0.7124, 0.7939, 0.7321, 0.8006, 0.3704, 0.8176, 0.3776, 0.799, 0.3808, 0.7989, 0.375, 0.8158, 0.3816, 0.7732, 0.385, 0.7505, 0.3899, 0.7521, 0.3859, 0.7744, 0.3776, 0.799, 0.3816, 0.7732, 0.3859, 0.7744, 0.3808, 0.7989, 0.7309, 0.784, 0.714, 0.7798, 0.7146, 0.7762, 0.7293, 0.7799, 0.7417, 0.7755, 0.7309, 0.784, 0.7293, 0.7799, 0.7387, 0.7726, 0.3808, 0.7989, 0.3859, 0.7744, 0.3975, 0.7776, 0.3889, 0.7968, 0.7124, 0.7939, 0.6826, 0.792, 0.6865, 0.7791, 0.714, 0.7798, 0.743, 0.7884, 0.7321, 0.8006, 0.7309, 0.784, 0.7417, 0.7755, 0.7321, 0.8006, 0.7124, 0.7939, 0.714, 0.7798, 0.7309, 0.784, 0.392, 0.7966, 0.4006, 0.7785, 0.404, 0.7797, 0.3956, 0.7959, 0.4006, 0.7785, 0.4072, 0.7624, 0.4089, 0.7676, 0.404, 0.7797, 0.3915, 0.8107, 0.3889, 0.7968, 0.392, 0.7966, 0.3958, 0.8087, 0.3975, 0.7776, 0.4042, 0.7591, 0.4072, 0.7624, 0.4006, 0.7785, 0.3889, 0.7968, 0.3975, 0.7776, 0.4006, 0.7785, 0.392, 0.7966, 0.714, 0.7798, 0.6865, 0.7791, 0.6892, 0.7758, 0.7146, 0.7762, 0.3956, 0.7959, 0.404, 0.7797, 0.4154, 0.7837, 0.4004, 0.8053, 0.4154, 0.7837, 0.404, 0.7797, 0.4089, 0.7676, 0.419, 0.7687, 0.7146, 0.7762, 0.6892, 0.7758, 0.6929, 0.7727, 0.7153, 0.7726, 0.4072, 0.7624, 0.4208, 0.7634, 0.419, 0.7687, 0.4089, 0.7676, 0.7293, 0.7799, 0.7146, 0.7762, 0.7153, 0.7726, 0.727, 0.7756, 0.3958, 0.8087, 0.392, 0.7966, 0.3956, 0.7959, 0.4004, 0.8053, 0.07201, 0.7063, 0.08268, 0.7156, 0.04845, 0.712, 0.04928, 0.704, 0.1293, 0.7228, 0.09334, 0.7248, 0.09284, 0.7167, 0.1286, 0.7146, 0.09334, 0.7248, 0.08268, 0.7156, 0.09417, 0.7167, 0.186, 0.7157, 0.1293, 0.7228, 0.1286, 0.7146, 0.1848, 0.7074, 0.2286, 0.7085, 0.186, 0.7157, 0.1848, 0.7074, 0.2272, 0.7003, 0.6502, 0.6962, 0.6369, 0.7095, 0.6369, 0.6829, 0.6502, 0.6962, 0.6369, 0.6829, 0.6634, 0.6829, 0.6502, 0.6962, 0.6634, 0.6829, 0.6634, 0.7095, 0.6502, 0.6962, 0.6634, 0.7095, 0.6369, 0.7095, 0.6476, 0.7208, 0.6584, 0.7315, 0.6369, 0.7315, 0.6476, 0.7208, 0.6584, 0.71, 0.6584, 0.7315, 0.6476, 0.7208, 0.6369, 0.7315, 0.6369, 0.71, 0.6476, 0.7208, 0.6369, 0.71, 0.6584, 0.71, 0.6231, 0.698, 0.6261, 0.6985, 0.634, 0.7113, 0.616, 0.7113, 0.5828, 0.695, 0.5828, 0.6829, 0.6067, 0.6829, 0.5956, 0.6925, 0.5956, 0.6925, 0.6067, 0.6829, 0.6104, 0.7, 0.5966, 0.6952, 0.5966, 0.6952, 0.6104, 0.7, 0.5875, 0.712, 0.5827, 0.7023, 0.5828, 0.695, 0.5956, 0.6925, 0.5966, 0.6952, 0.5827, 0.7023, 0.6229, 0.6846, 0.6231, 0.698, 0.616, 0.7113, 0.6109, 0.6871, 0.6261, 0.6985, 0.6302, 0.6829, 0.6364, 0.684, 0.634, 0.7113, 0.6229, 0.6846, 0.6302, 0.6829, 0.6261, 0.6985, 0.6231, 0.698, 0.5297, 0.7699, 0.5297, 0.8596, 0.5632, 0.8526, 0.5823, 0.7712, 0.462, 0.6933, 0.4255, 0.795, 0.5099, 0.7439, 0.8306, 0.6846, 0.7897, 0.6117, 0.7637, 0.6451, 0.7794, 0.6861, 0.7558, 0.5853, 0.6829, 0.5883, 0.6868, 0.6428, 0.7387, 0.6304, 0.8853, 0.6821, 0.8664, 0.6133, 0.8656, 0.6529, 0.7641, 0.7164, 0.7387, 0.6304, 0.6868, 0.6428, 0.7577, 0.7365, 0.8656, 0.6529, 0.8225, 0.5823, 0.7897, 0.6117, 0.8306, 0.6846, 0.8853, 0.6821, 0.8656, 0.6529, 0.8306, 0.6846, 0.8399, 0.7188, 0.4376, 0.4262, 0.4659, 0.4715, 0.5394, 0.407, 0.4837, 0.3886, 0.5823, 0.7712, 0.5622, 0.6899, 0.534, 0.6829, 0.5297, 0.7699, 0.8225, 0.5823, 0.8181, 0.546, 0.7918, 0.5571, 0.88, 0.7721, 0.8853, 0.6821, 0.8399, 0.7188, 0.8322, 0.7655, 0.7794, 0.6861, 0.7637, 0.6451, 0.7387, 0.6304, 0.7641, 0.7164, 0.8664, 0.6133, 0.9007, 0.62, 0.921, 0.5635, 0.8962, 0.5515, 0.7897, 0.6117, 0.7558, 0.5853, 0.7387, 0.6304, 0.7637, 0.6451, 0.8322, 0.7655, 0.8399, 0.7188, 0.7641, 0.7164, 0.7577, 0.7365, 0.8225, 0.5823, 0.7918, 0.5571, 0.7558, 0.5853, 0.7897, 0.6117, 0.726, 0.4877, 0.69, 0.4657, 0.6708, 0.5024, 0.7052, 0.5107, 0.7558, 0.5853, 0.7052, 0.5107, 0.6708, 0.5024, 0.6829, 0.5883, 0.7918, 0.5571, 0.726, 0.4877, 0.7052, 0.5107, 0.7558, 0.5853, 0.7946, 0.4759, 0.8035, 0.4476, 0.7798, 0.4428, 0.7727, 0.4761, 0.8618, 0.5081, 0.8035, 0.4476, 0.7946, 0.4759, 0.8181, 0.546, 0.8181, 0.546, 0.7946, 0.4759, 0.7727, 0.4761, 0.7918, 0.5571, 0.8664, 0.6133, 0.8181, 0.546, 0.8225, 0.5823, 0.8656, 0.6529, 0.4255, 0.6829, 0.4255, 0.795, 0.462, 0.6933, 0.5292, 0.7793, 0.4255, 0.795, 0.5187, 0.8573, 0.5099, 0.7439, 0.4255, 0.795, 0.5292, 0.7793, 0.8962, 0.5515, 0.8618, 0.5081, 0.8181, 0.546, 0.8664, 0.6133, 0.8853, 0.6821, 0.921, 0.7003, 0.9007, 0.62, 0.8664, 0.6133, 0.88, 0.7721, 0.9201, 0.7721, 0.921, 0.7003, 0.8853, 0.6821, 0.5019, 0.5224, 0.5439, 0.5791, 0.618, 0.5357, 0.5849, 0.4777, 0.4837, 0.3886, 0.5394, 0.407, 0.5558, 0.2886, 0.4791, 0.3144, 0.4791, 0.3144, 0.5558, 0.2886, 0.4304, 0.2399, 0.4255, 0.2926, 0.07788, 0.6916, 0.05776, 0.6503, 0.007896, 0.6478, 0.0002415, 0.6731, 0.6633, 0.1462, 0.6212, 0.09741, 0.5424, 0.1345, 0.564, 0.2081, 0.564, 0.2081, 0.5424, 0.1345, 0.4473, 0.1316, 0.4413, 0.1857, 0.1065, 0.6083, 0.1119, 0.4695, 0.02504, 0.4831, 0.01594, 0.6145, 0.4227, 0.6175, 0.4251, 0.5924, 0.3426, 0.578, 0.3422, 0.6093, 0.3422, 0.6093, 0.3426, 0.578, 0.2425, 0.5764, 0.249, 0.5985, 0.1119, 0.4695, 0.111, 0.4448, 0.009994, 0.447, 0.02504, 0.4831, 0.4235, 0.5613, 0.3832, 0.4421, 0.3123, 0.4661, 0.337, 0.557, 0.2407, 0.5559, 0.2391, 0.4712, 0.1119, 0.4695, 0.1065, 0.6083, 0.337, 0.557, 0.3123, 0.4661, 0.2391, 0.4712, 0.2407, 0.5559, 0.2925, 0.4235, 0.2806, 0.3847, 0.2327, 0.4031, 0.2365, 0.4211, 0.3832, 0.4421, 0.354, 0.4157, 0.2925, 0.4235, 0.3123, 0.4661, 0.3123, 0.4661, 0.2925, 0.4235, 0.2365, 0.4211, 0.2391, 0.4712, 0.2391, 0.4712, 0.2365, 0.4211, 0.111, 0.4448, 0.1119, 0.4695, 0.2327, 0.4031, 0.2161, 0.3695, 0.1035, 0.3951, 0.1152, 0.4235, 0.2365, 0.4211, 0.2327, 0.4031, 0.1152, 0.4235, 0.111, 0.4448, 0.111, 0.4448, 0.1152, 0.4235, 0.01391, 0.4094, 0.009994, 0.447, 0.354, 0.4157, 0.3305, 0.3675, 0.2806, 0.3847, 0.2925, 0.4235, 0.1035, 0.3951, 0.08765, 0.2734, 0.0325, 0.2766, 0.02301, 0.3837, 0.1152, 0.4235, 0.1035, 0.3951, 0.02301, 0.3837, 0.01391, 0.4094, 0.3305, 0.3675, 0.339, 0.3417, 0.2793, 0.3527, 0.2806, 0.3847, 0.2806, 0.3847, 0.2793, 0.3527, 0.2161, 0.3695, 0.2327, 0.4031, 0.2681, 0.227, 0.2699, 0.203, 0.1767, 0.2108, 0.1828, 0.2331, 0.339, 0.3417, 0.3226, 0.232, 0.2681, 0.227, 0.2793, 0.3527, 0.2793, 0.3527, 0.2681, 0.227, 0.1828, 0.2331, 0.2161, 0.3695, 0.2161, 0.3695, 0.1828, 0.2331, 0.08765, 0.2734, 0.1035, 0.3951, 0.3426, 0.578, 0.337, 0.557, 0.2407, 0.5559, 0.2425, 0.5764, 0.2425, 0.5764, 0.2407, 0.5559, 0.1065, 0.6083, 0.1208, 0.6152, 0.4251, 0.5924, 0.4235, 0.5613, 0.337, 0.557, 0.3426, 0.578, 0.8292, 0.01407, 0.8273, 0.05911, 0.8652, 0.07442, 0.8378, 0.0002415, 0.5356, 0.1169, 0.5192, 0.04111, 0.4317, 0.02066, 0.4459, 0.1139, 0.6127, 0.08003, 0.5848, 0.0002415, 0.5192, 0.04111, 0.5356, 0.1169, 0.5549, 0.5944, 0.6239, 0.6825, 0.6704, 0.6259, 0.627, 0.5527, 0.5439, 0.5791, 0.5549, 0.5944, 0.627, 0.5527, 0.618, 0.5357, 0.7634, 0.008995, 0.7666, 0.06878, 0.8273, 0.05911, 0.8292, 0.01407, 0.1065, 0.6083, 0.01594, 0.6145, 0.007896, 0.6478, 0.05776, 0.6503, 0.6212, 0.09741, 0.6127, 0.08003, 0.5356, 0.1169, 0.5424, 0.1345, 0.5424, 0.1345, 0.5356, 0.1169, 0.4459, 0.1139, 0.4473, 0.1316, 0.8273, 0.05911, 0.8467, 0.1668, 0.8865, 0.1854, 0.8652, 0.07442, 0.7013, 0.059, 0.6768, 0.1686, 0.7637, 0.1724, 0.7666, 0.06878, 0.7162, 0.0009844, 0.7013, 0.059, 0.7666, 0.06878, 0.7634, 0.008995, 0.6768, 0.1686, 0.6708, 0.2728, 0.7635, 0.2654, 0.7637, 0.1724, 0.7637, 0.1724, 0.7635, 0.2654, 0.8461, 0.2645, 0.8467, 0.1668, 0.7666, 0.06878, 0.7637, 0.1724, 0.8467, 0.1668, 0.8273, 0.05911, 0.8461, 0.2645, 0.8153, 0.3513, 0.8573, 0.3835, 0.8865, 0.2862, 0.6708, 0.2728, 0.6992, 0.3761, 0.77, 0.3469, 0.7635, 0.2654, 0.8467, 0.1668, 0.8461, 0.2645, 0.8865, 0.2862, 0.8865, 0.1854, 0.8153, 0.3513, 0.8104, 0.3883, 0.8573, 0.3835, 0.6992, 0.3761, 0.7403, 0.4204, 0.7743, 0.3845, 0.77, 0.3469, 0.7635, 0.2654, 0.77, 0.3469, 0.8153, 0.3513, 0.8461, 0.2645, 0.7905, 0.4423, 0.8104, 0.3883, 0.7743, 0.3845, 0.7743, 0.3845, 0.7403, 0.4204, 0.7905, 0.4423, 0.77, 0.3469, 0.7743, 0.3845, 0.8104, 0.3883, 0.8153, 0.3513, 0.08089, 0.2465, 0.07812, 0.2078, 0.03142, 0.2133, 0.03231, 0.2524, 0.8104, 0.3883, 0.7905, 0.4423, 0.8573, 0.3835, 0.1828, 0.2331, 0.1767, 0.2108, 0.08089, 0.2465, 0.08765, 0.2734, 0.08765, 0.2734, 0.08089, 0.2465, 0.03231, 0.2524, 0.0325, 0.2766, 0.3226, 0.232, 0.3271, 0.2069, 0.2699, 0.203, 0.2681, 0.227, 0.1753, 0.1969, 0.1518, 0.09741, 0.07917, 0.1268, 0.07812, 0.2078, 0.1767, 0.2108, 0.1753, 0.1969, 0.07812, 0.2078, 0.08089, 0.2465, 0.2699, 0.203, 0.2657, 0.1802, 0.1753, 0.1969, 0.1767, 0.2108, 0.3271, 0.2069, 0.3184, 0.1707, 0.2657, 0.1802, 0.2699, 0.203, 0.1518, 0.09741, 0.1528, 0.04265, 0.08338, 0.09974, 0.07917, 0.1268, 0.2657, 0.1802, 0.2457, 0.08148, 0.1518, 0.09741, 0.1753, 0.1969, 0.07812, 0.2078, 0.07917, 0.1268, 0.01772, 0.1268, 0.03142, 0.2133, 0.3184, 0.1707, 0.2969, 0.07564, 0.2457, 0.08148, 0.2657, 0.1802, 0.5558, 0.2886, 0.564, 0.2081, 0.4413, 0.1857, 0.4304, 0.2399, 0.2457, 0.08148, 0.2175, 0.03884, 0.1528, 0.04265, 0.1518, 0.09741, 0.07917, 0.1268, 0.08338, 0.09974, 0.01319, 0.09098, 0.01772, 0.1268, 0.2969, 0.07564, 0.2738, 0.04789, 0.2175, 0.03884, 0.2457, 0.08148, 0.08338, 0.09974, 0.07876, 0.0002415, 0.0002415, 0.02305, 0.01319, 0.09098, 0.2738, 0.04789, 0.219, 0.001564, 0.2175, 0.03884, 0.1528, 0.04265, 0.1364, 0.007074, 0.08338, 0.09974, 0.2175, 0.03884, 0.219, 0.001564, 0.1364, 0.007074, 0.1528, 0.04265, 0.5558, 0.2886, 0.5711, 0.2888, 0.5743, 0.2181, 0.564, 0.2081, 0.4659, 0.4715, 0.5019, 0.5224, 0.5849, 0.4777, 0.5394, 0.407, 0.5743, 0.2181, 0.5914, 0.231, 0.6704, 0.1851, 0.6667, 0.1625, 0.5849, 0.4777, 0.5936, 0.4642, 0.565, 0.3983, 0.5394, 0.407, 0.5394, 0.407, 0.565, 0.3983, 0.5711, 0.2888, 0.5558, 0.2886, 0.564, 0.2081, 0.5743, 0.2181, 0.6667, 0.1625, 0.6633, 0.1462, 0.305, 0.9805, 0.2581, 0.8635, 0.2119, 0.8654, 0.2409, 0.9998, 0.5711, 0.2888, 0.5884, 0.2895, 0.5914, 0.231, 0.5743, 0.2181, 0.5936, 0.4642, 0.6121, 0.4489, 0.585, 0.3897, 0.565, 0.3983, 0.565, 0.3983, 0.585, 0.3897, 0.5884, 0.2895, 0.5711, 0.2888, 0.09385, 0.8695, 0.09195, 0.8519, 0.02603, 0.8518, 0.0271, 0.8755, 0.2409, 0.9998, 0.2119, 0.8654, 0.1383, 0.8632, 0.1418, 0.9723, 0.08602, 0.9798, 0.09385, 0.8695, 0.0271, 0.8755, 0.0002415, 0.9998, 0.1418, 0.9723, 0.1383, 0.8632, 0.09385, 0.8695, 0.08602, 0.9798, 0.2522, 0.8395, 0.2534, 0.817, 0.2029, 0.821, 0.2071, 0.8422, 0.1383, 0.8632, 0.1357, 0.8492, 0.09195, 0.8519, 0.09385, 0.8695, 0.2581, 0.8635, 0.2522, 0.8395, 0.2071, 0.8422, 0.2119, 0.8654, 0.2119, 0.8654, 0.2071, 0.8422, 0.1357, 0.8492, 0.1383, 0.8632, 0.09167, 0.8267, 0.09009, 0.8126, 0.02778, 0.8151, 0.02802, 0.83, 0.2071, 0.8422, 0.2029, 0.821, 0.1341, 0.8276, 0.1357, 0.8492, 0.09195, 0.8519, 0.09167, 0.8267, 0.02802, 0.83, 0.02603, 0.8518, 0.1357, 0.8492, 0.1341, 0.8276, 0.09167, 0.8267, 0.09195, 0.8519, 0.1339, 0.8138, 0.1293, 0.7228, 0.09334, 0.7248, 0.09009, 0.8126, 0.1341, 0.8276, 0.1339, 0.8138, 0.09009, 0.8126, 0.09167, 0.8267, 0.2534, 0.817, 0.2551, 0.8024, 0.2002, 0.8054, 0.2029, 0.821, 0.2029, 0.821, 0.2002, 0.8054, 0.1339, 0.8138, 0.1341, 0.8276, 0.2272, 0.7003, 0.2258, 0.6921, 0.1835, 0.6991, 0.1848, 0.7074, 0.2551, 0.8024, 0.2286, 0.7085, 0.186, 0.7157, 0.2002, 0.8054, 0.2002, 0.8054, 0.186, 0.7157, 0.1293, 0.7228, 0.1339, 0.8138, 0.09009, 0.8126, 0.09334, 0.7248, 0.04762, 0.7201, 0.02778, 0.8151, 0.7129, 0.8705, 0.724, 0.8684, 0.6955, 0.8552, 0.6936, 0.8622, 0.1848, 0.7074, 0.1835, 0.6991, 0.1278, 0.7064, 0.1286, 0.7146, 0.08268, 0.7156, 0.09417, 0.7167, 0.095, 0.7087, 0.07201, 0.7063, 0.1286, 0.7146, 0.1278, 0.7064, 0.09233, 0.7087, 0.09284, 0.7167, 0.3381, 0.8365, 0.3532, 0.83, 0.3634, 0.8012, 0.3536, 0.8019, 0.3162, 0.7402, 0.3342, 0.739, 0.3185, 0.7044, 0.3055, 0.7046, 0.3055, 0.8398, 0.3119, 0.8395, 0.3314, 0.8001, 0.3122, 0.7965, 0.3122, 0.7965, 0.3314, 0.8001, 0.3342, 0.739, 0.3162, 0.7402, 0.3665, 0.772, 0.3771, 0.7731, 0.3809, 0.7495, 0.3692, 0.7476, 0.3536, 0.8019, 0.3634, 0.8012, 0.3665, 0.772, 0.3565, 0.7702, 0.7293, 0.8474, 0.729, 0.8272, 0.7085, 0.8195, 0.7035, 0.8379, 0.7504, 0.819, 0.747, 0.8086, 0.729, 0.8272, 0.7293, 0.8474, 0.724, 0.8684, 0.7413, 0.8678, 0.7478, 0.8497, 0.7293, 0.8474, 0.724, 0.8684, 0.7293, 0.8474, 0.7035, 0.8379, 0.6955, 0.8552, 0.3314, 0.8001, 0.3536, 0.8019, 0.3565, 0.7702, 0.3342, 0.739, 0.3119, 0.8395, 0.3381, 0.8365, 0.3536, 0.8019, 0.3314, 0.8001, 0.3584, 0.7286, 0.3616, 0.7242, 0.3506, 0.7098, 0.3448, 0.7136, 0.7293, 0.8474, 0.7478, 0.8497, 0.7559, 0.8346, 0.7504, 0.819, 0.357, 0.7474, 0.3584, 0.7286, 0.3448, 0.7136, 0.3342, 0.739, 0.3342, 0.739, 0.3448, 0.7136, 0.3367, 0.6969, 0.3185, 0.7044, 0.7482, 0.8691, 0.7616, 0.8699, 0.7634, 0.8561, 0.7527, 0.8521, 0.3532, 0.83, 0.3631, 0.8256, 0.373, 0.7999, 0.3634, 0.8012, 0.7035, 0.8379, 0.6732, 0.8295, 0.6708, 0.8516, 0.6955, 0.8552, 0.6955, 0.8552, 0.6708, 0.8516, 0.674, 0.856, 0.6936, 0.8622, 0.7085, 0.8195, 0.6785, 0.8167, 0.6732, 0.8295, 0.7035, 0.8379, 0.08268, 0.7156, 0.04845, 0.712, 0.04762, 0.7201, 0.09334, 0.7248, 0.3448, 0.7136, 0.3506, 0.7098, 0.344, 0.6946, 0.3367, 0.6969, 0.7478, 0.8497, 0.7527, 0.8521, 0.7599, 0.8379, 0.7559, 0.8346, 0.7413, 0.8678, 0.7482, 0.8691, 0.7527, 0.8521, 0.7478, 0.8497, 0.3606, 0.7045, 0.3694, 0.7145, 0.3745, 0.6996, 0.3588, 0.6921, 0.3616, 0.7242, 0.3694, 0.7145, 0.3606, 0.7045, 0.3506, 0.7098, 0.3506, 0.7098, 0.3606, 0.7045, 0.3588, 0.6921, 0.344, 0.6946, 0.7527, 0.8521, 0.7634, 0.8561, 0.7683, 0.8448, 0.7599, 0.8379, 0.7114, 0.8085, 0.7116, 0.799, 0.6818, 0.7968, 0.6809, 0.8072, 0.373, 0.7999, 0.3776, 0.799, 0.3816, 0.7732, 0.3771, 0.7731, 0.729, 0.8272, 0.7295, 0.8157, 0.7114, 0.8085, 0.7085, 0.8195, 0.7085, 0.8195, 0.7114, 0.8085, 0.6809, 0.8072, 0.6785, 0.8167, 0.747, 0.8086, 0.744, 0.7971, 0.7295, 0.8157, 0.729, 0.8272, 0.3634, 0.8012, 0.373, 0.7999, 0.3771, 0.7731, 0.3665, 0.772, 0.7434, 0.7932, 0.743, 0.7884, 0.7321, 0.8006, 0.7322, 0.8063, 0.3665, 0.772, 0.3692, 0.7476, 0.357, 0.7474, 0.3565, 0.7702, 0.3565, 0.7702, 0.357, 0.7474, 0.3342, 0.739, 0.7116, 0.799, 0.7124, 0.7939, 0.6826, 0.792, 0.6818, 0.7968, 0.744, 0.7971, 0.7434, 0.7932, 0.7322, 0.8063, 0.7295, 0.8157, 0.7295, 0.8157, 0.7322, 0.8063, 0.7116, 0.799, 0.7114, 0.8085, 0.3631, 0.8256, 0.3704, 0.8176, 0.3776, 0.799, 0.373, 0.7999, 0.3771, 0.7731, 0.3816, 0.7732, 0.385, 0.7505, 0.3809, 0.7495, 0.3859, 0.7744, 0.3975, 0.7776, 0.4042, 0.7591, 0.3899, 0.7521, 0.375, 0.8158, 0.3915, 0.8107, 0.3889, 0.7968, 0.3808, 0.7989, 0.7322, 0.8063, 0.7321, 0.8006, 0.7124, 0.7939, 0.7116, 0.799, 0.3704, 0.8176, 0.375, 0.8158, 0.3808, 0.7989, 0.3776, 0.799, 0.3816, 0.7732, 0.3859, 0.7744, 0.3899, 0.7521, 0.385, 0.7505, 0.3776, 0.799, 0.3808, 0.7989, 0.3859, 0.7744, 0.3816, 0.7732, 0.7309, 0.784, 0.7293, 0.7799, 0.7146, 0.7762, 0.714, 0.7798, 0.7417, 0.7755, 0.7387, 0.7726, 0.7293, 0.7799, 0.7309, 0.784, 0.3808, 0.7989, 0.3889, 0.7968, 0.3975, 0.7776, 0.3859, 0.7744, 0.7124, 0.7939, 0.714, 0.7798, 0.6865, 0.7791, 0.6826, 0.792, 0.743, 0.7884, 0.7417, 0.7755, 0.7309, 0.784, 0.7321, 0.8006, 0.7321, 0.8006, 0.7309, 0.784, 0.714, 0.7798, 0.7124, 0.7939, 0.392, 0.7966, 0.3956, 0.7959, 0.404, 0.7797, 0.4006, 0.7785, 0.4006, 0.7785, 0.404, 0.7797, 0.4089, 0.7676, 0.4072, 0.7624, 0.3915, 0.8107, 0.3958, 0.8087, 0.392, 0.7966, 0.3889, 0.7968, 0.3975, 0.7776, 0.4006, 0.7785, 0.4072, 0.7624, 0.4042, 0.7591, 0.3889, 0.7968, 0.392, 0.7966, 0.4006, 0.7785, 0.3975, 0.7776, 0.714, 0.7798, 0.7146, 0.7762, 0.6892, 0.7758, 0.6865, 0.7791, 0.3956, 0.7959, 0.4004, 0.8053, 0.4154, 0.7837, 0.404, 0.7797, 0.4154, 0.7837, 0.419, 0.7687, 0.4089, 0.7676, 0.404, 0.7797, 0.7146, 0.7762, 0.7153, 0.7726, 0.6929, 0.7727, 0.6892, 0.7758, 0.4072, 0.7624, 0.4089, 0.7676, 0.419, 0.7687, 0.4208, 0.7634, 0.7293, 0.7799, 0.727, 0.7756, 0.7153, 0.7726, 0.7146, 0.7762, 0.3958, 0.8087, 0.4004, 0.8053, 0.3956, 0.7959, 0.392, 0.7966, 0.07201, 0.7063, 0.04928, 0.704, 0.04845, 0.712, 0.08268, 0.7156, 0.1293, 0.7228, 0.1286, 0.7146, 0.09284, 0.7167, 0.09334, 0.7248, 0.09334, 0.7248, 0.09417, 0.7167, 0.08268, 0.7156, 0.186, 0.7157, 0.1848, 0.7074, 0.1286, 0.7146, 0.1293, 0.7228, 0.2286, 0.7085, 0.2272, 0.7003, 0.1848, 0.7074, 0.186, 0.7157, 0.6502, 0.6962, 0.6369, 0.6829, 0.6369, 0.7095, 0.6502, 0.6962, 0.6634, 0.6829, 0.6369, 0.6829, 0.6502, 0.6962, 0.6634, 0.7095, 0.6634, 0.6829, 0.6502, 0.6962, 0.6369, 0.7095, 0.6634, 0.7095, 0.6476, 0.7208, 0.6369, 0.7315, 0.6584, 0.7315, 0.6476, 0.7208, 0.6584, 0.7315, 0.6584, 0.71, 0.6476, 0.7208, 0.6369, 0.71, 0.6369, 0.7315, 0.6476, 0.7208, 0.6584, 0.71, 0.6369, 0.71, 0.6231, 0.698, 0.616, 0.7113, 0.634, 0.7113, 0.6261, 0.6985, 0.5828, 0.695, 0.5956, 0.6925, 0.6067, 0.6829, 0.5828, 0.6829, 0.5956, 0.6925, 0.5966, 0.6952, 0.6104, 0.7, 0.6067, 0.6829, 0.5966, 0.6952, 0.5827, 0.7023, 0.5875, 0.712, 0.6104, 0.7, 0.5828, 0.695, 0.5827, 0.7023, 0.5966, 0.6952, 0.5956, 0.6925, 0.6229, 0.6846, 0.6109, 0.6871, 0.616, 0.7113, 0.6231, 0.698, 0.6261, 0.6985, 0.634, 0.7113, 0.6364, 0.684, 0.6302, 0.6829, 0.6229, 0.6846, 0.6231, 0.698, 0.6261, 0.6985, 0.6302, 0.6829])
me_cube.use_mirror_x = True
me_cube.update()
arm_armature = bpy.data.armatures.new('Armature')  # bones are not reproduced

# ---- objects
ob_cube = bpy.data.objects.new('Cube', me_cube)
ob_armature = bpy.data.objects.new('Armature', arm_armature)

# ---- transforms, parenting, visibility, modifiers, constraints
ob_cube.parent = ob_armature
ob_cube.matrix_parent_inverse = Matrix(((1.933, -0.0, 0.0, -0.0), (-0.0, 1.933, -0.0, 0.0), (0.0, -0.0, 1.933, -0.0), (-0.0, 0.0, -0.0, 1.0)))
ob_cube.location = (0.0, 0.0, 0.0)
ob_cube.use_mesh_mirror_x = True
_vg = ob_cube.vertex_groups.new(name='Bone')
_vg = ob_cube.vertex_groups.new(name='Bone.001')
for _i, _w in zip([35, 36, 39, 40, 41, 42, 43, 44, 45, 46, 49, 67, 68, 69, 70, 71, 72, 73, 74, 75, 76, 77, 78, 79, 80, 81, 82, 83, 116, 118, 120, 121, 124, 125, 274, 275, 276, 277, 280, 298, 299, 300, 301, 302, 303, 304, 305, 306, 307, 308, 333, 336, 339, 340], [0.001609, 0.1217, 0.4738, 0.6662, 0.5638, 0.5404, 0.04077, 0.6789, 0.02982, 0.04123, 0.0001484, 0.03037, 0.02995, 0.0173, 0.3036, 0.9311, 0.03461, 0.006884, 0.07157, 0.02692, 0.7145, 1.0, 0.9606, 0.8369, 0.02597, 0.009257, 0.02851, 0.004959, 0.125, 0.1445, 0.1152, 0.2561, 0.03861, 0.05383, 0.5638, 0.5404, 0.02982, 0.04123, 0.0001484, 0.03037, 0.02995, 0.0173, 0.3036, 0.03461, 0.07157, 0.02692, 0.9606, 0.8369, 0.02597, 0.02851, 0.125, 0.1152, 0.03861, 0.05383]): _vg.add([_i], _w, 'REPLACE')
_vg = ob_cube.vertex_groups.new(name='Bone.002')
for _i, _w in zip([2, 9, 12, 14, 30, 31, 33, 34, 35, 36, 37, 39, 40, 41, 42, 44, 71, 72, 74, 76, 77, 78, 79, 116, 118, 120, 121, 122, 124, 125, 129, 257, 269, 271, 272, 274, 275, 302, 303, 305, 306, 333, 336, 337, 339, 340, 344], [0.2308, 0.05628, 0.06161, 0.003414, 0.5137, 0.07065, 0.02644, 0.1697, 0.6606, 0.5195, 0.06065, 0.6335, 0.499, 0.4436, 0.3825, 0.0002342, 0.05526, 0.02952, 0.05784, 0.5186, 0.3241, 0.2664, 0.2634, 0.1655, 0.6936, 0.1185, 0.6081, 0.007954, 0.07364, 0.1045, 0.009071, 0.003414, 0.07065, 0.02644, 0.06065, 0.4436, 0.3825, 0.02952, 0.05784, 0.2664, 0.2634, 0.1655, 0.1185, 0.007954, 0.07364, 0.1045, 0.009071]): _vg.add([_i], _w, 'REPLACE')
_vg = ob_cube.vertex_groups.new(name='Bone.003')
for _i, _w in zip([2, 3, 5, 6, 7, 9, 10, 12, 14, 15, 19, 30, 31, 32, 33, 34, 35, 36, 121, 252, 253, 254, 255, 257, 258, 262, 269, 270, 271], [0.4053, 0.1329, 0.0005936, 0.1717, 0.06876, 0.413, 0.1552, 0.08934, 0.4518, 0.1029, 0.3908, 0.1598, 0.1079, 0.0526, 0.0545, 0.238, 0.05953, 0.07962, 0.01576, 0.0005936, 0.1717, 0.06876, 0.1552, 0.4518, 0.1029, 0.3908, 0.1079, 0.0526, 0.0545]): _vg.add([_i], _w, 'REPLACE')
_vg = ob_cube.vertex_groups.new(name='Bone.004')
for _i, _w in zip([0, 1, 2, 3, 4, 5, 6, 7, 8, 9, 10, 11, 12, 13, 14, 15, 16, 17, 18, 19, 20, 21, 22, 23, 24, 25, 26, 27, 28, 30, 31, 32, 33, 34, 35, 36, 37, 38, 40, 41, 42, 45, 46, 72, 74, 77, 78, 79, 116, 120, 121, 122, 123, 124, 125, 126, 127, 128, 129, 139, 143, 225, 226, 228, 230, 232, 235, 236, 237, 238, 239, 240, 241, 242, 251, 252, 253, 254, 255, 256, 257, 258, 259, 260, 261, 262, 263, 264, 265, 266, 267, 269, 270, 271, 272, 273, 274, 275, 276, 277, 302, 303, 305, 306, 333, 336, 337, 338, 339, 340, 341, 342, 343, 344, 354, 358, 440, 441, 443, 445, 447, 450, 451, 452, 453], [0.0196, 0.9717, 0.007032, 0.7681, 0.5924, 0.896, 0.2904, 0.8197, 0.9475, 0.462, 0.687, 0.8402, 0.024, 0.757, 0.003781, 0.8, 0.1994, 0.9345, 0.8198, 0.5019, 0.3446, 0.8177, 0.763, 0.786, 0.7304, 0.01007, 0.06818, 0.02384, 0.08377, 0.02542, 0.0, 0.138, 0.0, 0.0, 0.0004271, 0.0001692, 0.0, 0.0, 0.0, 0.0, 0.0, 0.0, 0.0, 0.0, 0.0, 0.0, 0.0, 0.0, 0.0, 0.0, 0.0, 0.0, 0.0, 0.0, 0.0, 0.0, 0.0, 0.0, 0.0, 0.0, 0.0, 1.0, 1.0, 1.0, 1.0, 1.0, 0.9997, 0.9997, 0.9997, 0.9997, 0.9997, 0.9997, 0.9997, 0.9997, 0.5924, 0.896, 0.2904, 0.8197, 0.687, 0.8402, 0.003781, 0.8, 0.1994, 0.9345, 0.8198, 0.5019, 0.3446, 0.786, 0.7304, 0.02384, 0.08377, 0.0, 0.138, 0.0, 0.0, 0.0, 0.0, 0.0, 0.0, 0.0, 0.0, 0.0, 0.0, 0.0, 0.0, 0.0, 0.0, 0.0, 0.0, 0.0, 0.0, 0.0, 0.0, 0.0, 0.0, 0.0, 1.0, 1.0, 1.0, 1.0, 1.0, 0.9997, 0.9997, 0.9997, 0.9997]): _vg.add([_i], _w, 'REPLACE')
_vg = ob_cube.vertex_groups.new(name='Bone.005')
for _i, _w in zip([0, 1, 3, 4, 5, 6, 7, 8, 10, 11, 12, 13, 14, 15, 16, 17, 18, 20, 21, 22, 23, 24, 25, 26, 27, 28, 29, 31, 32, 33, 34, 36, 38, 40, 42, 77, 79, 121, 122, 123, 126, 127, 130, 134, 138, 142, 226, 227, 228, 229, 230, 231, 232, 233, 234, 235, 236, 237, 238, 239, 240, 241, 242, 243, 244, 245, 246, 247, 248, 249, 250, 251, 252, 253, 254, 255, 256, 257, 258, 259, 260, 261, 263, 264, 265, 266, 267, 268, 269, 270, 271, 273, 275, 306, 337, 338, 341, 342, 345, 349, 353, 357, 441, 442, 443, 444, 445, 446, 447, 448, 449, 450, 451, 452, 453, 454, 455, 456, 457], [0.9515, 0.0, 0.0, 0.2701, 0.0, 0.001479, 0.0, 0.001666, 0.0, 0.0, 0.0008166, 0.239, 0.0, 0.0, 0.7753, 0.0, 0.0, 0.005489, 0.001589, 0.0003765, 0.0, 0.0, 0.9686, 0.9309, 0.9605, 0.9128, 0.0, 0.0, 0.0, 0.0, 0.0005645, 0.0, 0.0, 0.0, 0.0, 0.0, 0.0, 0.0, 0.0, 0.0, 0.0, 0.0, 0.0, 0.0, 0.0, 0.0, 0.0, 1.0, 0.0, 1.0, 0.0, 0.8118, 0.0, 1.0, 1.0, 0.0, 0.0, 0.0, 0.0, 0.0, 0.0, 0.0, 0.0, 1.0, 1.0, 1.0, 1.0, 1.0, 1.0, 1.0, 1.0, 0.2701, 0.0, 0.001479, 0.0, 0.0, 0.0, 0.0, 0.0, 0.7753, 0.0, 0.0, 0.005489, 0.0, 0.0, 0.9605, 0.9128, 0.0, 0.0, 0.0, 0.0, 0.0, 0.0, 0.0, 0.0, 0.0, 0.0, 0.0, 0.0, 0.0, 0.0, 0.0, 0.0, 1.0, 0.0, 1.0, 0.0, 0.8118, 0.0, 1.0, 1.0, 0.0, 0.0, 0.0, 0.0, 1.0, 1.0, 1.0, 1.0]): _vg.add([_i], _w, 'REPLACE')
_vg = ob_cube.vertex_groups.new(name='ear.L')
for _i, _w in zip([3, 5, 7, 10, 15, 19, 29], [0.03253, 0.002795, 0.0794, 0.09438, 0.06924, 0.04489, 0.9944]): _vg.add([_i], _w, 'REPLACE')
_vg = ob_cube.vertex_groups.new(name='ear.R')
for _i, _w in zip([3, 252, 254, 255, 258, 262, 268], [0.03253, 0.002795, 0.0794, 0.09438, 0.06924, 0.04489, 0.9944]): _vg.add([_i], _w, 'REPLACE')
_vg = ob_cube.vertex_groups.new(name='shoulder.L')
for _i, _w in zip([0, 1, 2, 4, 5, 6, 7, 8, 9, 10, 11, 12, 13, 14, 16, 17, 18, 19, 20, 21, 23, 24, 25, 26, 27, 28, 29, 30, 31, 32, 33, 34, 35, 36, 37, 38, 39, 40, 41, 42, 43, 45, 46, 67, 68, 69, 72, 73, 74, 75, 76, 77, 78, 79, 80, 82, 83, 116, 118, 120, 121, 122, 123, 124, 125, 126, 127, 128, 129, 130, 131, 132, 133, 134, 135, 136, 137, 139, 140, 141, 143, 145, 149, 153, 157, 158, 161, 162, 163, 187, 194, 221, 225, 226, 227, 228, 229, 230, 231, 232, 233, 234, 239, 240, 241, 242, 243, 244, 245, 246, 247, 248, 249, 250], [0.0, 0.0, 0.0, 0.0, 0.0, 0.0, 0.0, 0.0, 0.0, 0.0, 0.0, 0.0, 0.0, 0.0, 0.0, 0.0, 0.0, 0.0, 0.0, 0.0, 0.0, 0.0, 0.0, 0.0, 0.0, 0.0, 0.0, 0.0004874, 0.1957, 0.001153, 0.7196, 0.006986, 0.09701, 0.02769, 0.7922, 0.7163, 0.0, 0.0002283, 0.0006075, 0.0, 0.0, 0.0, 0.0, 0.0, 0.0, 0.0, 0.0, 0.0, 0.0, 0.0, 0.0, 0.00111, 0.0, 0.0002642, 0.0, 0.0, 0.0, 0.0, 0.09408, 0.000299, 0.0004509, 0.6913, 0.2047, 0.0001219, 0.0, 0.03777, 0.01039, 0.0009433, 0.006412, 0.0, 0.0, 0.0, 0.0003553, 0.0, 0.0, 0.0, 0.0, 0.0, 0.0, 0.0, 0.0, 0.0, 0.0, 0.0, 0.0, 0.0, 0.0, 0.0, 0.0, 0.0, 0.0, 0.0, 0.0, 0.0, 0.0, 0.0, 0.0, 0.0, 0.0, 0.0, 0.0, 0.0, 0.0, 0.0, 0.0, 0.0, 0.0, 0.0, 0.0, 0.0, 0.0, 0.0, 0.0, 0.0]): _vg.add([_i], _w, 'REPLACE')
_vg = ob_cube.vertex_groups.new(name='arm.L')
for _i, _w in zip([5, 6, 7, 8, 10, 12, 14, 17, 18, 19, 21, 22, 23, 24, 31, 32, 33, 34, 36, 37, 38, 41, 42, 73, 74, 78, 79, 80, 83, 116, 118, 120, 121, 122, 123, 124, 125, 126, 127, 128, 129, 130, 131, 132, 133, 134, 135, 136, 137, 138, 139, 140, 141, 142, 143, 144, 145, 226, 228, 230, 232, 236, 238, 239, 240, 241, 242], [0.0, 0.0, 0.0, 0.0, 0.0, 0.0, 0.0, 0.0, 0.0, 0.0, 0.0, 0.0, 0.0, 0.0, 0.0, 0.0, 0.001469, 0.0, 0.002458, 0.001389, 0.01945, 0.0, 0.0004121, 0.0, 0.0, 0.0, 0.0, 0.0, 0.0, 0.04261, 0.003582, 0.0, 0.008374, 0.1705, 0.4803, 0.0001994, 0.2273, 0.4612, 0.8745, 0.2958, 0.4519, 0.9082, 0.9493, 0.9586, 0.9214, 0.7067, 0.7931, 0.8048, 0.7271, 0.2748, 0.2425, 0.2406, 0.2459, 0.1191, 0.07642, 0.0874, 0.09133, 0.0, 0.0, 0.0, 0.0, 0.0, 0.0, 0.0, 0.0, 0.0, 0.0]): _vg.add([_i], _w, 'REPLACE')
_vg = ob_cube.vertex_groups.new(name='forearm.L')
for _i, _w in zip([44, 48, 50, 52, 70, 71, 72, 73, 75, 78, 83, 84, 85, 86, 118, 125, 126, 127, 129, 130, 131, 132, 133, 134, 135, 136, 137, 138, 139, 140, 141, 142, 143, 144, 145, 146, 147, 148, 149, 150, 151, 152, 153, 154, 155, 156, 157, 161, 162, 163, 170, 173, 174, 187, 220, 221, 222, 223, 224], [0.0, 0.0, 0.0, 0.0, 0.0, 0.0, 0.0, 0.0, 0.0, 0.0, 0.0, 0.0, 0.0, 0.0, 0.0, 0.0, 0.0, 0.0, 0.0, 0.0006459, 0.008389, 0.01695, 0.04893, 0.2649, 0.1796, 0.1917, 0.262, 0.7165, 0.7553, 0.7557, 0.7478, 0.8687, 0.9192, 0.9064, 0.9008, 0.8634, 0.9262, 0.8997, 0.8962, 0.4307, 0.3156, 0.3658, 0.4889, 0.1869, 0.02119, 0.1196, 0.36, 0.0686, 0.0502, 0.1341, 0.4858, 0.02807, 0.2332, 0.02919, 0.6758, 0.7227, 0.6912, 0.68, 0.7341]): _vg.add([_i], _w, 'REPLACE')
_vg = ob_cube.vertex_groups.new(name='palm.L')
for _i, _w in zip([44, 45, 46, 50, 53, 54, 57, 61, 68, 70, 71, 72, 73, 74, 75, 80, 81, 82, 83, 137, 138, 139, 140, 141, 142, 143, 144, 145, 146, 147, 148, 149, 150, 151, 152, 153, 154, 155, 156, 157, 158, 159, 160, 161, 162, 163, 164, 165, 169, 170, 171, 172, 173, 174, 178, 183, 184, 185, 186, 187, 188, 189, 191, 192, 193, 194, 195, 198, 199, 200, 201, 204, 206, 212, 220, 221, 222, 223, 224], [0.0, 0.0, 0.0, 0.0, 0.0, 0.0, 0.0, 0.0, 0.0, 0.0, 0.0, 0.0, 0.0, 0.0, 0.0, 0.0, 0.0, 0.0, 0.0, 0.0, 0.0, 0.0, 0.0, 0.0, 0.0, 0.0, 0.0, 0.0, 0.01145, 0.04059, 0.001145, 0.006023, 0.5042, 0.4412, 0.2551, 0.4648, 0.6785, 0.09697, 0.09994, 0.5844, 0.3382, 0.2255, 0.5791, 0.6253, 0.5754, 0.6668, 0.6386, 0.08744, 0.1307, 0.4199, 0.7612, 0.2015, 0.2167, 0.5771, 0.05991, 0.05162, 0.07138, 0.532, 0.1436, 0.5008, 0.6376, 0.8568, 0.03595, 0.262, 0.07016, 0.2882, 0.1822, 0.1476, 0.04038, 0.1847, 0.0827, 0.003342, 0.05039, 0.01343, 0.273, 0.1788, 0.1987, 0.06019, 0.09071]): _vg.add([_i], _w, 'REPLACE')
_vg = ob_cube.vertex_groups.new(name='fingers.L')
for _i, _w in zip([154, 158, 159, 160, 161, 162, 164, 169, 171, 172, 178, 183, 184, 185, 186, 187, 188, 189, 190, 191, 192, 193, 194, 195, 196, 197, 198, 199, 200, 201, 202, 203, 204, 205, 206, 207, 208, 209, 210, 211, 212, 213, 214, 215, 216, 217, 218, 219], [0.0, 0.009445, 0.03889, 0.0002326, 0.038, 0.001914, 0.003716, 0.0, 0.07179, 0.08997, 0.0, 0.7605, 0.6774, 0.00144, 0.08844, 0.06545, 0.2597, 0.0006453, 0.6329, 0.5687, 0.2739, 0.08136, 0.08013, 0.6933, 0.2789, 0.3059, 0.6013, 0.06371, 0.07851, 0.7199, 0.08435, 0.07127, 0.1492, 0.0134, 0.03998, 0.1427, 0.07638, 0.05946, 0.0975, 0.01279, 0.02493, 0.09398, 0.07071, 0.02734, 0.06647, 0.02366, 0.0174, 0.06646]): _vg.add([_i], _w, 'REPLACE')
_vg = ob_cube.vertex_groups.new(name='fingers2.L')
for _i, _w in zip([158, 159, 160, 162, 164, 172, 183, 184, 185, 186, 188, 189, 190, 191, 192, 193, 195, 196, 197, 198, 199, 200, 201, 202, 203, 204, 205, 206, 207, 208, 209, 210, 211, 212, 213, 214, 215, 216, 217, 218, 219], [0.0, 0.003296, 0.0, 0.0, 0.0, 0.001134, 0.0006054, 0.0004004, 0.001012, 0.0, 0.003573, 0.0, 0.0741, 0.2039, 0.002087, 0.0004165, 0.06939, 0.6557, 0.6575, 0.0008123, 0.0243, 0.001783, 0.1435, 0.8305, 0.9102, 0.806, 0.1049, 0.05546, 0.7705, 0.8153, 0.9172, 0.8658, 0.1513, 0.09631, 0.8164, 0.8096, 0.9355, 0.895, 0.238, 0.1657, 0.8415]): _vg.add([_i], _w, 'REPLACE')
_vg = ob_cube.vertex_groups.new(name='fingers3.L')
for _i, _w in zip([57, 61, 63, 147, 149, 150, 153, 154, 157, 158, 159, 161, 162, 163, 164, 172, 183, 186, 187, 188, 189, 190, 191, 193, 194, 195, 196, 197, 199, 200, 201, 202, 205, 206, 207, 208, 211, 212, 213, 214, 216, 217, 218, 219, 221, 222], [0.0, 0.0, 0.0, 0.0, 0.0, 0.006126, 0.0, 0.003117, 0.0, 0.001521, 0.0, 0.0002097, 0.0133, 0.005543, 0.0, 0.001187, 0.0, 0.002015, 0.02983, 0.004589, 0.0, 0.01706, 0.0, 0.0, 0.0001044, 0.0308, 0.04941, 0.0, 0.003431, 0.3189, 0.043, 0.08043, 0.814, 0.8132, 0.06976, 0.1027, 0.8066, 0.8302, 0.0786, 0.1132, 0.002916, 0.7129, 0.7789, 0.08409, 0.0, 0.0]): _vg.add([_i], _w, 'REPLACE')
_vg = ob_cube.vertex_groups.new(name='Thumb1.L')
for _i, _w in zip([46, 69, 85, 86, 146, 147, 148, 150, 151, 152, 153, 154, 155, 156, 157, 158, 159, 160, 161, 162, 163, 164, 165, 166, 167, 168, 169, 170, 171, 172, 173, 174, 177, 178, 183, 185, 187, 188, 189, 192, 198, 220, 222, 223, 224], [0.0, 0.0, 0.0, 0.0, 0.0, 0.0, 0.01919, 0.0, 0.03473, 0.2926, 0.02105, 0.0, 0.03513, 0.623, 0.033, 0.0, 0.02083, 0.2442, 0.05829, 0.0, 0.09457, 0.07297, 0.7364, 0.05166, 0.0571, 0.1104, 0.05322, 0.07859, 0.1241, 0.0, 0.7121, 0.1767, 0.02678, 0.006921, 0.0, 0.1028, 0.02536, 0.03337, 0.0, 0.04577, 0.001769, 0.0, 0.0007872, 0.1372, 0.07318]): _vg.add([_i], _w, 'REPLACE')
_vg = ob_cube.vertex_groups.new(name='thumb2.L')
for _i, _w in zip([152, 155, 156, 160, 164, 165, 166, 167, 168, 169, 175, 176, 177, 178, 180, 181, 182], [0.01379, 0.02836, 0.07283, 0.02418, 0.07068, 0.09366, 0.8009, 0.4427, 0.5786, 0.5632, 0.1606, 0.1598, 0.2111, 0.2862, 0.01605, 0.02197, 0.08287]): _vg.add([_i], _w, 'REPLACE')
_vg = ob_cube.vertex_groups.new(name='thumb3.L')
for _i, _w in zip([152, 156, 164, 165, 166, 167, 168, 169, 175, 176, 177, 178, 179, 180, 181, 182], [0.02066, 0.08163, 0.01843, 0.05061, 0.1463, 0.4794, 0.2838, 0.2232, 0.8259, 0.8126, 0.7377, 0.6118, 0.9733, 0.9611, 0.9549, 0.8893]): _vg.add([_i], _w, 'REPLACE')
_vg = ob_cube.vertex_groups.new(name='shoulder.R')
for _i, _w in zip([0, 1, 2, 8, 9, 12, 13, 21, 25, 26, 30, 34, 35, 36, 39, 40, 43, 73, 76, 77, 83, 118, 121, 243, 244, 245, 246, 251, 252, 253, 254, 255, 256, 257, 259, 260, 261, 262, 263, 264, 265, 266, 267, 268, 269, 270, 271, 272, 273, 274, 275, 276, 277, 298, 299, 300, 302, 303, 304, 305, 306, 307, 308, 333, 336, 337, 338, 339, 340, 341, 342, 343, 344, 345, 346, 347, 348, 349, 350, 351, 352, 354, 355, 356, 358, 360, 364, 368, 372, 373, 376, 377, 378, 402, 409, 436, 440, 441, 442, 443, 444, 445, 446, 447, 448, 449, 450, 451, 452, 453, 454, 455, 456, 457], [0.0, 0.0, 0.0, 0.0, 0.0, 0.0, 0.0, 0.0, 0.0, 0.0, 0.0004874, 0.006986, 0.09701, 0.02769, 0.0, 0.0002283, 0.0, 0.0, 0.0, 0.00111, 0.0, 0.09408, 0.0004509, 0.0, 0.0, 0.0, 0.0, 0.0, 0.0, 0.0, 0.0, 0.0, 0.0, 0.0, 0.0, 0.0, 0.0, 0.0, 0.0, 0.0, 0.0, 0.0, 0.0, 0.0, 0.1957, 0.001153, 0.7196, 0.7922, 0.7163, 0.0006075, 0.0, 0.0, 0.0, 0.0, 0.0, 0.0, 0.0, 0.0, 0.0, 0.0, 0.0002642, 0.0, 0.0, 0.0, 0.000299, 0.6913, 0.2047, 0.0001219, 0.0, 0.03777, 0.01039, 0.0009433, 0.006412, 0.0, 0.0, 0.0, 0.0003553, 0.0, 0.0, 0.0, 0.0, 0.0, 0.0, 0.0, 0.0, 0.0, 0.0, 0.0, 0.0, 0.0, 0.0, 0.0, 0.0, 0.0, 0.0, 0.0, 0.0, 0.0, 0.0, 0.0, 0.0, 0.0, 0.0, 0.0, 0.0, 0.0, 0.0, 0.0, 0.0, 0.0, 0.0, 0.0, 0.0, 0.0]): _vg.add([_i], _w, 'REPLACE')
_vg = ob_cube.vertex_groups.new(name='arm.R')
for _i, _w in zip([8, 12, 21, 22, 34, 36, 73, 83, 118, 121, 236, 238, 252, 253, 254, 255, 257, 260, 261, 262, 264, 265, 269, 270, 271, 272, 273, 274, 275, 303, 305, 306, 307, 333, 336, 337, 338, 339, 340, 341, 342, 343, 344, 345, 346, 347, 348, 349, 350, 351, 352, 353, 354, 355, 356, 357, 358, 359, 360, 441, 443, 445, 447, 450, 451, 452, 453], [0.0, 0.0, 0.0, 0.0, 0.0, 0.002458, 0.0, 0.0, 0.003582, 0.008374, 0.0, 0.0, 0.0, 0.0, 0.0, 0.0, 0.0, 0.0, 0.0, 0.0, 0.0, 0.0, 0.0, 0.0, 0.001469, 0.001389, 0.01945, 0.0, 0.0004121, 0.0, 0.0, 0.0, 0.0, 0.04261, 0.0, 0.1705, 0.4803, 0.0001994, 0.2273, 0.4612, 0.8745, 0.2958, 0.4519, 0.9082, 0.9493, 0.9586, 0.9214, 0.7067, 0.7931, 0.8048, 0.7271, 0.2748, 0.2425, 0.2406, 0.2459, 0.1191, 0.07642, 0.0874, 0.09133, 0.0, 0.0, 0.0, 0.0, 0.0, 0.0, 0.0, 0.0]): _vg.add([_i], _w, 'REPLACE')
_vg = ob_cube.vertex_groups.new(name='forearm.R')
for _i, _w in zip([44, 71, 73, 83, 85, 118, 279, 281, 283, 301, 302, 304, 305, 309, 310, 340, 341, 342, 344, 345, 346, 347, 348, 349, 350, 351, 352, 353, 354, 355, 356, 357, 358, 359, 360, 361, 362, 363, 364, 365, 366, 367, 368, 369, 370, 371, 372, 376, 377, 378, 385, 388, 389, 402, 435, 436, 437, 438, 439], [0.0, 0.0, 0.0, 0.0, 0.0, 0.0, 0.0, 0.0, 0.0, 0.0, 0.0, 0.0, 0.0, 0.0, 0.0, 0.0, 0.0, 0.0, 0.0, 0.0006459, 0.008389, 0.01695, 0.04893, 0.2649, 0.1796, 0.1917, 0.262, 0.7165, 0.7553, 0.7557, 0.7478, 0.8687, 0.9192, 0.9064, 0.9008, 0.8634, 0.9262, 0.8997, 0.8962, 0.4307, 0.3156, 0.3658, 0.4889, 0.1869, 0.02119, 0.1196, 0.36, 0.0686, 0.0502, 0.1341, 0.4858, 0.02807, 0.2332, 0.02919, 0.6758, 0.7227, 0.6912, 0.68, 0.7341]): _vg.add([_i], _w, 'REPLACE')
_vg = ob_cube.vertex_groups.new(name='palm.R')
for _i, _w in zip([44, 71, 73, 81, 83, 276, 277, 281, 284, 285, 288, 292, 299, 301, 302, 303, 304, 307, 308, 352, 353, 354, 355, 356, 357, 358, 359, 360, 361, 362, 363, 364, 365, 366, 367, 368, 369, 370, 371, 372, 373, 374, 375, 376, 377, 378, 379, 380, 384, 385, 386, 387, 388, 389, 393, 398, 399, 400, 401, 402, 403, 404, 406, 407, 408, 409, 410, 413, 414, 415, 416, 419, 421, 427, 435, 436, 437, 438, 439], [0.0, 0.0, 0.0, 0.0, 0.0, 0.0, 0.0, 0.0, 0.0, 0.0, 0.0, 0.0, 0.0, 0.0, 0.0, 0.0, 0.0, 0.0, 0.0, 0.0, 0.0, 0.0, 0.0, 0.0, 0.0, 0.0, 0.0, 0.0, 0.01145, 0.04059, 0.001145, 0.006023, 0.5042, 0.4412, 0.2551, 0.4648, 0.6785, 0.09697, 0.09994, 0.5844, 0.3382, 0.2255, 0.5791, 0.6253, 0.5754, 0.6668, 0.6386, 0.08744, 0.1307, 0.4199, 0.7612, 0.2015, 0.2167, 0.5771, 0.05991, 0.05162, 0.07138, 0.532, 0.1436, 0.5008, 0.6376, 0.8568, 0.03595, 0.262, 0.07016, 0.2882, 0.1822, 0.1476, 0.04038, 0.1847, 0.0827, 0.003342, 0.05039, 0.01343, 0.273, 0.1788, 0.1987, 0.06019, 0.09071]): _vg.add([_i], _w, 'REPLACE')
_vg = ob_cube.vertex_groups.new(name='fingers.R')
for _i, _w in zip([369, 373, 374, 375, 376, 377, 379, 384, 386, 387, 393, 398, 399, 400, 401, 402, 403, 404, 405, 406, 407, 408, 409, 410, 411, 412, 413, 414, 415, 416, 417, 418, 419, 420, 421, 422, 423, 424, 425, 426, 427, 428, 429, 430, 431, 432, 433, 434], [0.0, 0.009445, 0.03889, 0.0002326, 0.038, 0.001914, 0.003716, 0.0, 0.07179, 0.08997, 0.0, 0.7605, 0.6774, 0.00144, 0.08844, 0.06545, 0.2597, 0.0006453, 0.6329, 0.5687, 0.2739, 0.08136, 0.08013, 0.6933, 0.2789, 0.3059, 0.6013, 0.06371, 0.07851, 0.7199, 0.08435, 0.07127, 0.1492, 0.0134, 0.03998, 0.1427, 0.07638, 0.05946, 0.0975, 0.01279, 0.02493, 0.09398, 0.07071, 0.02734, 0.06647, 0.02366, 0.0174, 0.06646]): _vg.add([_i], _w, 'REPLACE')
_vg = ob_cube.vertex_groups.new(name='fingers2.R')
for _i, _w in zip([373, 374, 375, 377, 379, 387, 398, 399, 400, 401, 403, 404, 405, 406, 407, 408, 410, 411, 412, 413, 414, 415, 416, 417, 418, 419, 420, 421, 422, 423, 424, 425, 426, 427, 428, 429, 430, 431, 432, 433, 434], [0.0, 0.003296, 0.0, 0.0, 0.0, 0.001134, 0.0006054, 0.0004004, 0.001012, 0.0, 0.003573, 0.0, 0.0741, 0.2039, 0.002087, 0.0004165, 0.06939, 0.6557, 0.6575, 0.0008123, 0.0243, 0.001783, 0.1435, 0.8305, 0.9102, 0.806, 0.1049, 0.05546, 0.7705, 0.8153, 0.9172, 0.8658, 0.1513, 0.09631, 0.8164, 0.8096, 0.9355, 0.895, 0.238, 0.1657, 0.8415]): _vg.add([_i], _w, 'REPLACE')
_vg = ob_cube.vertex_groups.new(name='fingers3.R')
for _i, _w in zip([288, 292, 294, 362, 364, 365, 368, 369, 372, 373, 374, 376, 377, 378, 379, 387, 398, 401, 402, 403, 404, 405, 406, 408, 409, 410, 411, 412, 414, 415, 416, 417, 420, 421, 422, 423, 426, 427, 428, 429, 431, 432, 433, 434, 436, 437], [0.0, 0.0, 0.0, 0.0, 0.0, 0.006126, 0.0, 0.003117, 0.0, 0.001521, 0.0, 0.0002097, 0.0133, 0.005543, 0.0, 0.001187, 0.0, 0.002015, 0.02983, 0.004589, 0.0, 0.01706, 0.0, 0.0, 0.0001044, 0.0308, 0.04941, 0.0, 0.003431, 0.3189, 0.043, 0.08043, 0.814, 0.8132, 0.06976, 0.1027, 0.8066, 0.8302, 0.0786, 0.1132, 0.002916, 0.7129, 0.7789, 0.08409, 0.0, 0.0]): _vg.add([_i], _w, 'REPLACE')
_vg = ob_cube.vertex_groups.new(name='Thumb1.R')
for _i, _w in zip([85, 277, 300, 310, 361, 362, 363, 365, 366, 367, 368, 369, 370, 371, 372, 373, 374, 375, 376, 377, 378, 379, 380, 381, 382, 383, 384, 385, 386, 387, 388, 389, 392, 393, 398, 400, 402, 403, 404, 407, 413, 435, 437, 438, 439], [0.0, 0.0, 0.0, 0.0, 0.0, 0.0, 0.01919, 0.0, 0.03473, 0.2926, 0.02105, 0.0, 0.03513, 0.623, 0.033, 0.0, 0.02083, 0.2442, 0.05829, 0.0, 0.09457, 0.07297, 0.7364, 0.05166, 0.0571, 0.1104, 0.05322, 0.07859, 0.1241, 0.0, 0.7121, 0.1767, 0.02678, 0.006921, 0.0, 0.1028, 0.02536, 0.03337, 0.0, 0.04577, 0.001769, 0.0, 0.0007872, 0.1372, 0.07318]): _vg.add([_i], _w, 'REPLACE')
_vg = ob_cube.vertex_groups.new(name='thumb2.R')
for _i, _w in zip([367, 370, 371, 375, 379, 380, 381, 382, 383, 384, 390, 391, 392, 393, 395, 396, 397], [0.01379, 0.02836, 0.07283, 0.02418, 0.07068, 0.09366, 0.8009, 0.4427, 0.5786, 0.5632, 0.1606, 0.1598, 0.2111, 0.2862, 0.01605, 0.02197, 0.08287]): _vg.add([_i], _w, 'REPLACE')
_vg = ob_cube.vertex_groups.new(name='thumb3.R')
for _i, _w in zip([367, 371, 379, 380, 381, 382, 383, 384, 390, 391, 392, 393, 394, 395, 396, 397], [0.02066, 0.08163, 0.01843, 0.05061, 0.1463, 0.4794, 0.2838, 0.2232, 0.8259, 0.8126, 0.7377, 0.6118, 0.9733, 0.9611, 0.9549, 0.8893]): _vg.add([_i], _w, 'REPLACE')
_vg = ob_cube.vertex_groups.new(name='Bone.006')
for _i, _w in zip([30, 35, 37, 39, 41, 42, 43, 44, 45, 46, 47, 48, 51, 55, 57, 59, 60, 61, 67, 68, 69, 70, 71, 72, 73, 74, 75, 76, 78, 79, 80, 81, 82, 83, 86, 116, 120, 124, 125, 128, 129, 272, 274, 275, 276, 277, 278, 279, 282, 286, 288, 290, 291, 292, 298, 299, 300, 301, 302, 303, 304, 305, 306, 307, 308, 310, 333, 336, 339, 340, 343, 344], [0.0, 0.0, 0.0, 0.0, 0.0, 0.0, 0.1652, 0.04543, 0.0, 0.0, 0.0, 0.0, 0.0006573, 0.0, 0.0, 0.0, 0.0, 0.0, 0.0, 0.01833, 0.0, 0.002459, 0.03447, 0.0, 0.017, 0.0, 0.02295, 0.0, 0.0, 0.0, 0.1405, 0.2426, 0.4622, 0.1614, 0.02747, 0.0, 0.0, 0.0, 0.0, 0.0, 0.0, 0.0, 0.0, 0.0, 0.0, 0.0, 0.0, 0.0, 0.0006573, 0.0, 0.0, 0.0, 0.0, 0.0, 0.0, 0.01833, 0.0, 0.002459, 0.0, 0.0, 0.02295, 0.0, 0.0, 0.1405, 0.4622, 0.02747, 0.0, 0.0, 0.0, 0.0, 0.0, 0.0]): _vg.add([_i], _w, 'REPLACE')
_vg = ob_cube.vertex_groups.new(name='Bone.007')
for _i, _w in zip([3, 5, 6, 7, 9, 10, 11, 14, 15, 19, 31, 32, 33, 37, 38, 40, 41, 42, 43, 44, 45, 46, 47, 49, 51, 55, 59, 61, 63, 65, 66, 67, 68, 69, 72, 73, 74, 75, 76, 77, 78, 79, 80, 81, 82, 83, 84, 85, 86, 87, 102, 103, 106, 107, 110, 111, 114, 116, 120, 122, 123, 124, 125, 126, 127, 128, 129, 132, 133, 135, 136, 139, 140, 143, 144, 147, 148, 223, 224, 252, 253, 254, 255, 256, 257, 258, 262, 269, 270, 271, 272, 273, 274, 275, 276, 277, 278, 280, 282, 286, 290, 292, 294, 296, 297, 298, 299, 300, 302, 303, 304, 305, 306, 307, 308, 309, 310, 319, 320, 323, 324, 327, 328, 331, 333, 336, 337, 338, 339, 340, 341, 342, 343, 344, 347, 348, 350, 351, 354, 355, 358, 359, 362, 363, 438, 439], [0.0, 0.0, 0.0, 0.0, 0.0, 0.0, 0.0, 0.0, 0.0, 0.0, 0.0, 0.0, 0.0, 0.0, 0.0, 0.0, 0.0, 0.0, 0.0, 0.0, 0.0, 0.0, 0.0, 0.0, 0.0, 0.0, 0.0, 0.0, 0.0, 0.0, 0.0, 0.0, 0.0001079, 0.0, 0.0, 0.0, 0.0, 0.0, 0.0, 0.0, 0.0, 0.0, 0.6726, 0.5207, 0.4565, 0.5369, 0.07183, 0.08658, 0.06439, 0.09333, 0.0, 0.0, 0.0, 0.0, 0.0, 0.0, 0.0, 0.0, 0.0, 0.0, 0.0, 0.0, 0.0, 0.0, 0.0, 0.0, 0.0, 0.0, 0.0, 0.0, 0.0, 0.0, 0.0, 0.0, 0.0, 0.0, 0.0, 0.0, 0.0, 0.0, 0.0, 0.0, 0.0, 0.0, 0.0, 0.0, 0.0, 0.0, 0.0, 0.0, 0.0, 0.0, 0.0, 0.0, 0.0, 0.0, 0.0, 0.0, 0.0, 0.0, 0.0, 0.0, 0.0, 0.0, 0.0, 0.0, 0.0001079, 0.0, 0.0, 0.0, 0.0, 0.0, 0.0, 0.6726, 0.4565, 0.07183, 0.06439, 0.0, 0.0, 0.0, 0.0, 0.0, 0.0, 0.0, 0.0, 0.0, 0.0, 0.0, 0.0, 0.0, 0.0, 0.0, 0.0, 0.0, 0.0, 0.0, 0.0, 0.0, 0.0, 0.0, 0.0, 0.0, 0.0, 0.0, 0.0, 0.0]): _vg.add([_i], _w, 'REPLACE')
_vg = ob_cube.vertex_groups.new(name='Bone.008')
for _i, _w in zip([30, 31, 35, 68, 73, 75, 80, 81, 82, 83, 84, 85, 86, 87, 88, 89, 90, 91, 92, 93, 94, 116, 118, 122, 125, 126, 129, 269, 299, 304, 307, 308, 309, 310, 311, 312, 313, 314, 333, 337, 340, 341, 344], [0.0, 0.0, 0.0, 0.0, 0.0, 0.0, 0.0005661, 0.004038, 0.0, 0.0, 0.8112, 0.7325, 0.7227, 0.724, 0.1489, 0.2877, 0.443, 0.1473, 0.003235, 0.05259, 0.04531, 0.0, 0.0, 0.0, 0.0, 0.0, 0.0, 0.0, 0.0, 0.0, 0.0005661, 0.0, 0.8112, 0.7227, 0.1489, 0.443, 0.003235, 0.04531, 0.0, 0.0, 0.0, 0.0, 0.0]): _vg.add([_i], _w, 'REPLACE')
_vg = ob_cube.vertex_groups.new(name='Bone.009')
for _i, _w in zip([81, 84, 85, 86, 87, 88, 89, 90, 91, 92, 93, 94, 95, 96, 98, 99, 309, 310, 311, 312, 313, 314, 315, 316], [0.02649, 0.09542, 0.1444, 0.06218, 0.1467, 0.8146, 0.5825, 0.5241, 0.8017, 0.7986, 0.3231, 0.7256, 0.8313, 0.2028, 0.159, 0.06647, 0.09542, 0.06218, 0.8146, 0.5241, 0.7986, 0.7256, 0.2028, 0.159]): _vg.add([_i], _w, 'REPLACE')
_vg = ob_cube.vertex_groups.new(name='Bone.010')
for _i, _w in zip([89, 92, 93, 94, 95, 96, 98, 99, 313, 314, 315, 316], [0.1209, 0.1433, 0.6609, 0.2102, 0.0821, 0.6575, 0.7085, 0.4521, 0.1433, 0.2102, 0.6575, 0.7085]): _vg.add([_i], _w, 'REPLACE')
_vg = ob_cube.vertex_groups.new(name='Bone.011')
for _i, _w in zip([92, 95, 96, 97, 98, 99, 313, 315, 316], [0.009039, 0.06704, 0.1311, 0.9875, 0.1177, 0.4796, 0.009039, 0.1311, 0.1177]): _vg.add([_i], _w, 'REPLACE')
_vg = ob_cube.vertex_groups.new(name='thigh.L')
for _i, _w in zip([36, 38, 39, 40, 41, 42, 43, 44, 45, 46, 47, 48, 49, 50, 51, 52, 53, 54, 55, 56, 57, 58, 59, 60, 61, 62, 67, 68, 69, 70, 71, 72, 73, 74, 75, 76, 77, 78, 79, 80, 91, 95, 116, 118, 120, 121, 123, 124, 125, 127, 128, 132, 135, 136, 139, 140, 143, 144, 146, 147, 148, 149, 150, 151, 152, 153, 154, 155, 156, 157, 158, 159, 160, 161, 162, 163, 164, 165, 166, 167, 168, 169, 170, 171, 172, 173, 174, 175, 176, 177, 178, 179, 180, 181, 182, 183, 184, 185, 186, 187, 188, 189, 190, 191, 192, 193, 194, 195, 196, 197, 198, 199, 200, 201, 202, 203, 204, 205, 206, 207, 208, 209, 210, 211, 212, 213, 214, 215, 216, 217, 218, 219, 220, 221, 222, 223, 224], [0.0, 0.0, 0.0, 0.0, 0.001517, 0.0, 0.1548, 0.00217, 0.0, 0.8026, 0.7681, 0.8945, 0.9337, 0.9738, 0.6062, 0.5328, 0.8241, 0.8348, 0.3311, 0.436, 0.1375, 0.1616, 0.1133, 0.0922, 0.01975, 0.02761, 0.004294, 0.0, 0.9488, 0.0778, 0.0001277, 0.0, 0.0005425, 0.0225, 0.0, 0.009174, 0.0, 0.0013, 0.0001093, 0.0, 0.0, 0.0, 0.0, 0.0, 0.0, 0.0, 0.0, 0.0, 0.0, 0.0, 0.0, 0.0, 0.0, 0.0, 0.0, 0.0, 0.0, 0.0, 0.0, 0.0, 0.0, 0.0, 0.0, 0.0, 0.0, 0.0, 0.0, 0.0, 0.0, 0.0, 0.0, 0.0, 0.0, 0.0, 0.0, 0.0, 0.0, 0.0, 0.0, 0.0, 0.0, 0.0, 0.0, 0.0, 0.0, 0.0, 0.0, 0.0, 0.0, 0.0, 0.0, 0.0, 0.0, 0.0, 0.0, 0.0, 0.0, 0.0, 0.0, 0.0, 0.0, 0.0, 0.0, 0.0, 0.0, 0.0, 0.0, 0.0, 0.0, 0.0, 0.0, 0.0, 0.0, 0.0, 0.0, 0.0, 0.0, 0.0, 0.0, 0.0, 0.0, 0.0, 0.0, 0.0, 0.0, 0.0, 0.0, 0.0, 0.0, 0.0, 0.0, 0.0, 0.0, 0.0, 0.0, 0.0, 0.0]): _vg.add([_i], _w, 'REPLACE')
_vg = ob_cube.vertex_groups.new(name='leg.L')
for _i, _w in zip([47, 48, 49, 51, 52, 53, 54, 55, 56, 57, 58, 59, 60, 61, 62, 63, 64, 65, 66, 100, 101, 102, 103, 104, 105, 106, 107], [0.1627, 0.0795, 0.03925, 0.3602, 0.4629, 0.1687, 0.1641, 0.6505, 0.5597, 0.8598, 0.8361, 0.8759, 0.8927, 0.9612, 0.9524, 0.9452, 0.7915, 0.967, 0.8637, 0.8074, 0.3402, 0.8505, 0.3527, 0.1089, 0.1364, 0.08297, 0.07484]): _vg.add([_i], _w, 'REPLACE')
_vg = ob_cube.vertex_groups.new(name='foot.L')
for _i, _w in zip([63, 64, 65, 66, 100, 101, 102, 103, 104, 105, 106, 107, 108, 109, 110, 111, 112, 114], [0.0415, 0.189, 0.01131, 0.1294, 0.1838, 0.6108, 0.1477, 0.6253, 0.8642, 0.7766, 0.914, 0.8708, 0.4642, 0.1032, 0.7578, 0.1785, 0.1353, 0.1705]): _vg.add([_i], _w, 'REPLACE')
_vg = ob_cube.vertex_groups.new(name='Paw.L')
for _i, _w in zip([101, 104, 105, 107, 108, 109, 110, 111, 112, 113, 114, 115, 117, 119], [0.04366, 0.003167, 0.08617, 0.05421, 0.5281, 0.8824, 0.2369, 0.8149, 0.8612, 0.9774, 0.828, 1.009, 0.9839, 0.9874]): _vg.add([_i], _w, 'REPLACE')
_vg = ob_cube.vertex_groups.new(name='thigh.R')
for _i, _w in zip([36, 39, 40, 43, 44, 71, 73, 76, 77, 91, 95, 118, 121, 273, 274, 275, 276, 277, 278, 279, 280, 281, 282, 283, 284, 285, 286, 287, 288, 289, 290, 291, 292, 293, 298, 299, 300, 301, 302, 303, 304, 305, 306, 307, 333, 336, 338, 339, 340, 342, 343, 347, 350, 351, 354, 355, 358, 359, 361, 362, 363, 364, 365, 366, 367, 368, 369, 370, 371, 372, 373, 374, 375, 376, 377, 378, 379, 380, 381, 382, 383, 384, 385, 386, 387, 388, 389, 390, 391, 392, 393, 394, 395, 396, 397, 398, 399, 400, 401, 402, 403, 404, 405, 406, 407, 408, 409, 410, 411, 412, 413, 414, 415, 416, 417, 418, 419, 420, 421, 422, 423, 424, 425, 426, 427, 428, 429, 430, 431, 432, 433, 434, 435, 436, 437, 438, 439], [0.0, 0.0, 0.0, 0.1548, 0.00217, 0.0001277, 0.0005425, 0.009174, 0.0, 0.0, 0.0, 0.0, 0.0, 0.0, 0.001517, 0.0, 0.0, 0.8026, 0.7681, 0.8945, 0.9337, 0.9738, 0.6062, 0.5328, 0.8241, 0.8348, 0.3311, 0.436, 0.1375, 0.1616, 0.1133, 0.0922, 0.01975, 0.02761, 0.004294, 0.0, 0.9488, 0.0778, 0.0, 0.0225, 0.0, 0.0013, 0.0001093, 0.0, 0.0, 0.0, 0.0, 0.0, 0.0, 0.0, 0.0, 0.0, 0.0, 0.0, 0.0, 0.0, 0.0, 0.0, 0.0, 0.0, 0.0, 0.0, 0.0, 0.0, 0.0, 0.0, 0.0, 0.0, 0.0, 0.0, 0.0, 0.0, 0.0, 0.0, 0.0, 0.0, 0.0, 0.0, 0.0, 0.0, 0.0, 0.0, 0.0, 0.0, 0.0, 0.0, 0.0, 0.0, 0.0, 0.0, 0.0, 0.0, 0.0, 0.0, 0.0, 0.0, 0.0, 0.0, 0.0, 0.0, 0.0, 0.0, 0.0, 0.0, 0.0, 0.0, 0.0, 0.0, 0.0, 0.0, 0.0, 0.0, 0.0, 0.0, 0.0, 0.0, 0.0, 0.0, 0.0, 0.0, 0.0, 0.0, 0.0, 0.0, 0.0, 0.0, 0.0, 0.0, 0.0, 0.0, 0.0, 0.0, 0.0, 0.0, 0.0, 0.0, 0.0]): _vg.add([_i], _w, 'REPLACE')
_vg = ob_cube.vertex_groups.new(name='leg.R')
for _i, _w in zip([278, 279, 280, 282, 283, 284, 285, 286, 287, 288, 289, 290, 291, 292, 293, 294, 295, 296, 297, 317, 318, 319, 320, 321, 322, 323, 324], [0.1627, 0.0795, 0.03925, 0.3602, 0.4629, 0.1687, 0.1641, 0.6505, 0.5597, 0.8598, 0.8361, 0.8759, 0.8927, 0.9612, 0.9524, 0.9452, 0.7915, 0.967, 0.8637, 0.8074, 0.3402, 0.8505, 0.3527, 0.1089, 0.1364, 0.08297, 0.07484]): _vg.add([_i], _w, 'REPLACE')
_vg = ob_cube.vertex_groups.new(name='foot.R')
for _i, _w in zip([294, 295, 296, 297, 317, 318, 319, 320, 321, 322, 323, 324, 325, 326, 327, 328, 329, 331], [0.0415, 0.189, 0.01131, 0.1294, 0.1838, 0.6108, 0.1477, 0.6253, 0.8642, 0.7766, 0.914, 0.8708, 0.4642, 0.1032, 0.7578, 0.1785, 0.1353, 0.1705]): _vg.add([_i], _w, 'REPLACE')
_vg = ob_cube.vertex_groups.new(name='Paw.R')
for _i, _w in zip([318, 321, 322, 324, 325, 326, 327, 328, 329, 330, 331, 332, 334, 335], [0.04366, 0.003167, 0.08617, 0.05421, 0.5281, 0.8824, 0.2369, 0.8149, 0.8612, 0.9774, 0.828, 1.009, 0.9839, 0.9874]): _vg.add([_i], _w, 'REPLACE')
_m = ob_cube.modifiers.new('Armature', 'ARMATURE')
_m.object = ob_armature
ob_armature.location = (0.0, 0.0, 0.0)
ob_armature.scale = (0.5174, 0.5174, 0.5174)
ob_armature.show_in_front = True

# ---- collection membership
col_collection.objects.link(ob_cube)
col_collection.objects.link(ob_armature)

# ---- scene / render settings (as saved in the file)
scene.frame_start = 1; scene.frame_end = 39; scene.frame_set(23)
scene.render.engine = 'BLENDER_EEVEE_NEXT'
scene.render.bake_bias = 0.0
scene.render.bake_samples = 0
bpy.context.view_layer.update()

# ---- added for rendering (the .blend has no active camera and no usable light): camera, sun
cam_auto = bpy.data.cameras.new('AutoCamera')
cam_auto.lens = 50.0
cam_auto.sensor_width = 36.0
cam_auto.clip_end = 1000.0
ob_auto_camera = bpy.data.objects.new('AutoCamera', cam_auto)
scene.collection.objects.link(ob_auto_camera)
ob_auto_camera.location = (3.21799, -3.6296, 3.38348)
ob_auto_camera.rotation_euler = (1.09748, -7.21219e-08, 0.694738)
scene.camera = ob_auto_camera
light_auto_sun = bpy.data.lights.new('AutoSun', 'SUN')
light_auto_sun.energy = 3.0
light_auto_sun.angle = 0.0523599
ob_auto_sun = bpy.data.objects.new('AutoSun', light_auto_sun)
scene.collection.objects.link(ob_auto_sun)
ob_auto_sun.rotation_euler = (0.872665, 0.174533, 0.523599)
bpy.context.view_layer.update()
